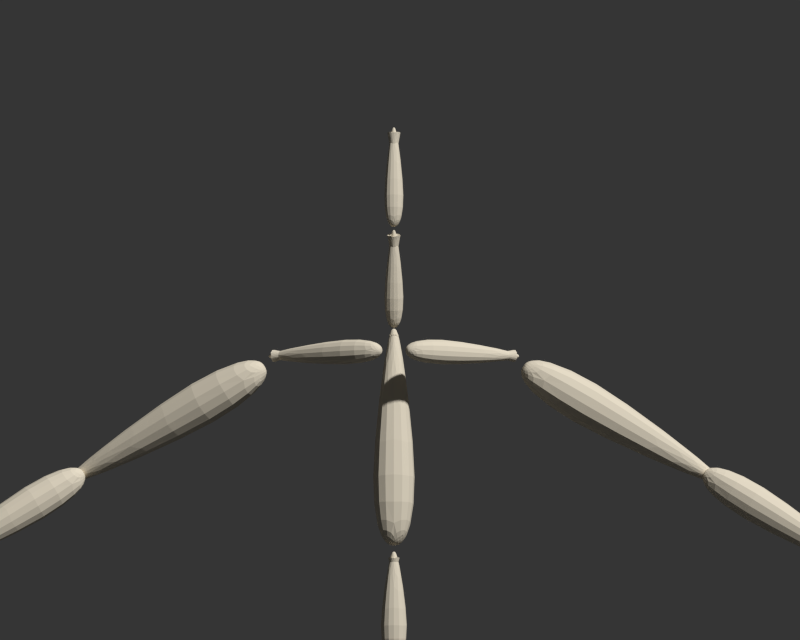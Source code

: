 # Source: ASL_Model.blend  (saved by Blender 2.70.0; exported with 4.5.12 LTS)
import bpy
from mathutils import Matrix  # noqa: F401  (used for matrix-valued properties, if any)

bpy.ops.wm.read_factory_settings(use_empty=True)
scene = bpy.context.scene
scene.name = 'bone+mesh'

# ---- collections
col_collection_1 = bpy.data.collections.new('Collection 1'); scene.collection.children.link(col_collection_1)
col_collection_2 = bpy.data.collections.new('Collection 2'); scene.collection.children.link(col_collection_2)
col_collection_2.hide_render = True
col_collection_2.hide_viewport = True
col_collection_11 = bpy.data.collections.new('Collection 11'); scene.collection.children.link(col_collection_11)
col_collection_11.hide_render = True
col_collection_11.hide_viewport = True

# ---- materials (node trees are filled in below, after node groups)
mat_mesh_white = bpy.data.materials.new('mesh-white')
mat_mesh_white.alpha_threshold = 0.0
mat_mesh_white.use_transparent_shadow = False
mat_mesh_white.diffuse_color = (0.8, 0.7234, 0.5801, 1.0)
mat_mesh_white.roughness = 0.5
mat_mesh_white.specular_intensity = 0.0
mat_mesh_white.line_color = (0.0, 0.0, 0.0, 1.0)
mat_wire = bpy.data.materials.new('wire')
mat_wire.alpha_threshold = 0.0
mat_wire.use_transparent_shadow = False
mat_wire.diffuse_color = (0.0, 0.0, 0.0, 1.0)
mat_wire.roughness = 0.5
mat_wire.line_color = (0.0, 0.0, 0.0, 1.0)

# ---- material node trees

# ---- world
world_world = bpy.data.worlds.new('World'); scene.world = world_world
world_world.color = (0.0356, 0.0356, 0.0356)
world_world.use_sun_shadow = False
world_world.sun_shadow_jitter_overblur = 0.0
world_world.cycles.sampling_method = 'MANUAL'
world_world.cycles.sample_map_resolution = 256
world_world.light_settings.ao_factor = 0.5

# ---- cameras
cam_camera = bpy.data.cameras.new('Camera')
cam_camera.type = 'ORTHO'
cam_camera.clip_end = 100.0
cam_camera.lens = 35.0
cam_camera.sensor_width = 32.0
cam_camera.sensor_height = 18.0
cam_camera.ortho_scale = 1.114
cam_camera.dof.focus_distance = 0.0
cam_camera.dof.aperture_fstop = 128.0

# ---- meshes
me_cube = bpy.data.meshes.new('Cube')
me_cube.from_pydata([(-0.009218, 0.04618, -0.03276), (-0.009218, 0.06422, -0.02897), (0.009218, 0.06422, -0.02897), (-0.005738, 0.01161, 0.1416), (-0.005738, 0.0172, 0.1429), (-0.03624, 0.01233, -0.004448), (-0.03624, 0.08324, 0.01051), (0.03624, 0.08324, 0.01051), (0.03624, 0.01233, -0.004448), (-0.02829, -0.01498, 0.1713), (0.004479, 0.002858, 0.2934), (-0.004479, 0.002858, 0.2934), (-0.007196, 0.01572, 0.1445), (0.004479, 0.007314, 0.2939), (-0.004479, -0.001598, 0.2929), (0.007196, 0.00855, 0.1439), (-0.007196, 0.0229, 0.1451), (-0.007196, 0.00855, 0.1439), (0.04531, -0.04198, 0.3639), (-0.04531, 0.04857, 0.3594), (-0.007175, 0.009546, 0.6059), (0.01153, 0.001781, 0.3025), (0.007175, 0.002371, 0.606), (-0.01153, 0.0133, 0.3019), (0.06206, -0.07483, 0.5416), (0.03406, -0.02879, 0.5416), (0.03408, -0.02878, 0.5955), (0.06208, -0.07482, 0.5955), (0.1739, 0.02061, 0.5685), (0.176, 0.01691, 0.5685), (0.1739, 0.02061, 0.5642), (0.1718, 0.02432, 0.5685), (0.1739, 0.02061, 0.5728), (0.01758, -0.06935, 0.5686), (0.02115, -0.07521, 0.5686), (0.01757, -0.06936, 0.5617), (0.01401, -0.0635, 0.5686), (0.01758, -0.06935, 0.5754), (0.176, 0.0169, 0.5642), (0.1718, 0.02432, 0.5642), (0.1718, 0.02432, 0.5728), (0.176, 0.01691, 0.5728), (0.02114, -0.07521, 0.5617), (0.01401, -0.0635, 0.5617), (0.01401, -0.0635, 0.5754), (0.02115, -0.07521, 0.5754), (0.2165, -0.009296, 0.4699), (0.2011, 0.08256, 0.495), (0.2508, 0.06852, 0.5765), (0.2661, -0.02334, 0.5513), (0.4536, 0.09334, 0.4002), (0.4546, 0.08601, 0.3983), (0.4496, 0.09445, 0.3938), (0.4525, 0.1007, 0.4021), (0.4575, 0.09223, 0.4067), (0.1803, 0.01417, 0.553), (0.1823, 0.002494, 0.5498), (0.174, 0.01596, 0.5426), (0.1784, 0.02585, 0.5562), (0.1866, 0.01239, 0.5633), (0.4507, 0.08712, 0.3919), (0.4486, 0.1018, 0.3956), (0.4565, 0.09956, 0.4085), (0.4585, 0.0849, 0.4048), (0.176, 0.00428, 0.5394), (0.172, 0.02764, 0.5458), (0.1847, 0.02407, 0.5665), (0.1886, 0.0007083, 0.5601), (0.4472, 0.04655, 0.3418), (0.4671, 0.1202, 0.3612), (0.5036, 0.0935, 0.4255), (0.4838, 0.01983, 0.4062), (0.6541, 0.04572, 0.2721), (0.6524, 0.03991, 0.2706), (0.6512, 0.04784, 0.267), (0.6558, 0.05153, 0.2735), (0.657, 0.04361, 0.2772), (0.4321, 0.07591, 0.4107), (0.4296, 0.06654, 0.4082), (0.4275, 0.07931, 0.4025), (0.4346, 0.08528, 0.4132), (0.4368, 0.07251, 0.4189), (0.6495, 0.04202, 0.2655), (0.6529, 0.05365, 0.2684), (0.6587, 0.04942, 0.2786), (0.6553, 0.03779, 0.2757), (0.425, 0.06994, 0.4), (0.43, 0.08868, 0.405), (0.4393, 0.08188, 0.4213), (0.4343, 0.06314, 0.4164), (-0.02071, -0.01182, 0.6283), (0.00328, -0.02376, 0.7408), (0.00328, -0.02062, 0.7417), (0.005268, 0.01082, 0.6065), (0.005268, 0.021, 0.6092), (-0.005268, 0.021, 0.6092), (0.02071, -0.005108, 0.7718), (-0.02071, -0.04653, 0.7731), (0.005268, -0.026, 0.7454), (0.00328, -0.02833, 0.8842), (-0.00328, -0.02833, 0.8842), (0.005268, -0.03127, 0.7456), (-0.005268, -0.02074, 0.7453), (0.7481, 0.0201, 0.1951), (0.7511, 0.03665, 0.1958), (0.7656, 0.03371, 0.2036), (0.7627, 0.01716, 0.203), (0.7778, 0.02357, 0.1593), (0.7775, 0.02227, 0.1593), (0.7766, 0.02381, 0.1587), (0.7781, 0.02488, 0.1593), (0.779, 0.02334, 0.1599), (0.7518, 0.02772, 0.2091), (0.7514, 0.02561, 0.209), (0.7499, 0.02809, 0.2081), (0.7522, 0.02982, 0.2092), (0.7536, 0.02734, 0.2101), (0.7764, 0.0225, 0.1586), (0.7769, 0.02511, 0.1587), (0.7792, 0.02465, 0.1599), (0.7787, 0.02203, 0.1599), (0.7495, 0.02598, 0.208), (0.7503, 0.03019, 0.2082), (0.754, 0.02945, 0.2102), (0.7533, 0.02524, 0.21), (0.7735, 0.01856, 0.1584), (0.7752, 0.02867, 0.1587), (0.7851, 0.02696, 0.1608), (0.7834, 0.01685, 0.1605), (0.7848, 0.02188, 0.1325), (0.7846, 0.02108, 0.1325), (0.784, 0.02201, 0.1324), (0.7849, 0.02268, 0.1325), (0.7855, 0.02174, 0.1327), (0.778, 0.02297, 0.1662), (0.7778, 0.02169, 0.1661), (0.7767, 0.02319, 0.1659), (0.7782, 0.02426, 0.1662), (0.7792, 0.02275, 0.1664), (0.7838, 0.02121, 0.1324), (0.7841, 0.02281, 0.1324), (0.7857, 0.02254, 0.1327), (0.7854, 0.02094, 0.1327), (0.7765, 0.0219, 0.1659), (0.7769, 0.02448, 0.1659), (0.7794, 0.02404, 0.1665), (0.779, 0.02147, 0.1664), (0.7815, 0.01903, 0.1298), (0.7828, 0.02612, 0.13), (0.7898, 0.02487, 0.1311), (0.7885, 0.01778, 0.131), (0.7887, 0.02129, 0.1113), (0.7886, 0.02073, 0.1113), (0.7881, 0.02139, 0.1112), (0.7888, 0.02186, 0.1113), (0.7893, 0.0212, 0.1114), (0.7849, 0.02211, 0.1351), (0.7848, 0.02121, 0.1351), (0.784, 0.02227, 0.135), (0.7851, 0.02301, 0.1351), (0.7858, 0.02195, 0.1353), (0.788, 0.02083, 0.1112), (0.7882, 0.02195, 0.1112), (0.7894, 0.02176, 0.1114), (0.7892, 0.02064, 0.1114), (0.7839, 0.02136, 0.1349), (0.7842, 0.02317, 0.135), (0.786, 0.02285, 0.1353), (0.7857, 0.02105, 0.1352), (0.7451, 0.0006439, 0.1941), (0.7485, 0.01403, 0.1954), (0.7599, 0.01046, 0.2024), (0.7565, -0.002924, 0.2012), (0.7715, 0.002769, 0.1662), (0.7712, 0.001711, 0.1661), (0.7706, 0.003051, 0.1656), (0.7718, 0.003826, 0.1663), (0.7724, 0.002486, 0.1667), (0.7479, 0.006228, 0.206), (0.7475, 0.004525, 0.2059), (0.7464, 0.006682, 0.2051), (0.7483, 0.007931, 0.2062), (0.7493, 0.005774, 0.2069), (0.7703, 0.001994, 0.1656), (0.7709, 0.004109, 0.1657), (0.7727, 0.003544, 0.1668), (0.7721, 0.001429, 0.1667), (0.746, 0.004979, 0.205), (0.7469, 0.008385, 0.2053), (0.7498, 0.007477, 0.2071), (0.7489, 0.004072, 0.2068), (0.7697, -0.002056, 0.163), (0.7717, 0.005484, 0.1637), (0.7786, 0.003385, 0.1668), (0.7765, -0.004154, 0.1661), (0.7826, -0.0004587, 0.1456), (0.7824, -0.001055, 0.1456), (0.782, -0.0002926, 0.1454), (0.7827, 0.0001372, 0.1456), (0.7831, -0.0006249, 0.1459), (0.7721, 0.000937, 0.1696), (0.7718, -2.199e-05, 0.1695), (0.7712, 0.001204, 0.1692), (0.7723, 0.001896, 0.1697), (0.7729, 0.0006701, 0.17), (0.7819, -0.0008885, 0.1453), (0.7822, 0.0003034, 0.1454), (0.7833, -2.892e-05, 0.1459), (0.783, -0.001221, 0.1458), (0.7709, 0.0002449, 0.1691), (0.7715, 0.002163, 0.1693), (0.7732, 0.001629, 0.1701), (0.7727, -0.0002889, 0.1699), (0.7798, -0.002739, 0.14), (0.7816, 0.004192, 0.1408), (0.7882, 0.002263, 0.1429), (0.7864, -0.004668, 0.1421), (0.7899, -0.0001823, 0.123), (0.7897, -0.0007311, 0.1229), (0.7894, -2.962e-05, 0.1228), (0.79, 0.0003665, 0.123), (0.7904, -0.0003351, 0.1231), (0.7826, -0.0002518, 0.1459), (0.7824, -0.001133, 0.1458), (0.7817, -6.471e-06, 0.1457), (0.7828, 0.0006298, 0.146), (0.7834, -0.0004971, 0.1462), (0.7892, -0.0005784, 0.1228), (0.7895, 0.0005192, 0.1229), (0.7905, 0.0002138, 0.1232), (0.7903, -0.0008839, 0.1231), (0.7815, -0.000888, 0.1456), (0.782, 0.0008751, 0.1458), (0.7836, 0.0003845, 0.1463), (0.7832, -0.001379, 0.1461), (0.7462, 0.04542, 0.2002), (0.7496, 0.06082, 0.2016), (0.7637, 0.0571, 0.2078), (0.7603, 0.0417, 0.2064), (0.7719, 0.04994, 0.1648), (0.7716, 0.04872, 0.1647), (0.7708, 0.05023, 0.1643), (0.7722, 0.05115, 0.1649), (0.773, 0.04964, 0.1653), (0.7508, 0.05158, 0.2135), (0.7504, 0.04962, 0.2133), (0.7491, 0.05205, 0.2127), (0.7513, 0.05354, 0.2137), (0.7526, 0.05111, 0.2143), (0.7705, 0.04901, 0.1642), (0.771, 0.05145, 0.1644), (0.7733, 0.05086, 0.1654), (0.7727, 0.04842, 0.1652), (0.7486, 0.0501, 0.2125), (0.7495, 0.05401, 0.2129), (0.7531, 0.05307, 0.2145), (0.7522, 0.04915, 0.2141), (0.7647, 0.04628, 0.1608), (0.7674, 0.05717, 0.1611), (0.7778, 0.05452, 0.1644), (0.7751, 0.04362, 0.1641), (0.7799, 0.04838, 0.1337), (0.7796, 0.04752, 0.1337), (0.779, 0.04859, 0.1334), (0.7801, 0.04924, 0.1337), (0.7807, 0.04817, 0.134), (0.7691, 0.05089, 0.1696), (0.7688, 0.0495, 0.1696), (0.7678, 0.05123, 0.1692), (0.7695, 0.05227, 0.1697), (0.7705, 0.05055, 0.17), (0.7788, 0.04773, 0.1334), (0.7793, 0.04945, 0.1334), (0.7809, 0.04903, 0.134), (0.7805, 0.04731, 0.134), (0.7675, 0.04984, 0.1692), (0.7681, 0.05261, 0.1692), (0.7708, 0.05193, 0.1701), (0.7701, 0.04916, 0.17), (0.7744, 0.0466, 0.1352), (0.776, 0.05411, 0.1355), (0.7835, 0.05249, 0.1348), (0.7819, 0.04499, 0.1345), (0.7772, 0.0502, 0.1143), (0.7771, 0.0496, 0.1143), (0.7766, 0.05033, 0.1144), (0.7773, 0.05079, 0.1144), (0.7778, 0.05007, 0.1143), (0.7794, 0.04939, 0.14), (0.7792, 0.04844, 0.1399), (0.7784, 0.0496, 0.1401), (0.7796, 0.05035, 0.14), (0.7803, 0.04919, 0.1399), (0.7765, 0.04973, 0.1144), (0.7767, 0.05092, 0.1144), (0.7779, 0.05067, 0.1143), (0.7777, 0.04948, 0.1143), (0.7782, 0.04864, 0.14), (0.7786, 0.05055, 0.1401), (0.7805, 0.05014, 0.1399), (0.7801, 0.04823, 0.1399), (0.7581, 0.07421, 0.1504), (0.7596, 0.08092, 0.1507), (0.7662, 0.07947, 0.15), (0.7648, 0.07277, 0.1498), (0.7606, 0.07742, 0.1318), (0.7605, 0.07689, 0.1318), (0.7601, 0.07754, 0.1318), (0.7607, 0.07795, 0.1318), (0.7611, 0.07731, 0.1317), (0.7625, 0.0767, 0.1547), (0.7624, 0.07585, 0.1547), (0.7617, 0.07689, 0.1548), (0.7627, 0.07755, 0.1547), (0.7634, 0.07652, 0.1546), (0.7599, 0.07701, 0.1318), (0.7602, 0.07807, 0.1318), (0.7612, 0.07784, 0.1317), (0.761, 0.07678, 0.1317), (0.7615, 0.07603, 0.1547), (0.7619, 0.07774, 0.1548), (0.7636, 0.07737, 0.1546), (0.7632, 0.07567, 0.1546), (0.7553, 0.07427, 0.1711), (0.7569, 0.08093, 0.1715), (0.7636, 0.07928, 0.1723), (0.7619, 0.07262, 0.1718), (0.7616, 0.07705, 0.1533), (0.7615, 0.07652, 0.1533), (0.7611, 0.07718, 0.1532), (0.7617, 0.07758, 0.1533), (0.7621, 0.07692, 0.1534), (0.7589, 0.07671, 0.1761), (0.7587, 0.07586, 0.1761), (0.7581, 0.07692, 0.176), (0.7591, 0.07756, 0.1762), (0.7598, 0.0765, 0.1762), (0.7609, 0.07665, 0.1532), (0.7612, 0.07771, 0.1533), (0.7622, 0.07745, 0.1534), (0.762, 0.07639, 0.1533), (0.7579, 0.07607, 0.176), (0.7583, 0.07777, 0.1761), (0.76, 0.07735, 0.1763), (0.7596, 0.07565, 0.1762), (0.7502, 0.07351, 0.1957), (0.7523, 0.08159, 0.1966), (0.7601, 0.07938, 0.1985), (0.7581, 0.0713, 0.1977), (0.7608, 0.07684, 0.1752), (0.7607, 0.0762, 0.1752), (0.7602, 0.07701, 0.1751), (0.761, 0.07748, 0.1753), (0.7615, 0.07666, 0.1754), (0.7538, 0.07635, 0.2024), (0.7535, 0.07532, 0.2023), (0.7528, 0.07663, 0.2021), (0.7541, 0.07738, 0.2025), (0.7548, 0.07607, 0.2027), (0.7601, 0.07637, 0.175), (0.7604, 0.07765, 0.1751), (0.7616, 0.0773, 0.1754), (0.7613, 0.07602, 0.1753), (0.7525, 0.0756, 0.202), (0.7531, 0.07766, 0.2023), (0.7551, 0.0771, 0.2028), (0.7545, 0.07504, 0.2025), (0.6638, 0.01426, 0.2247), (0.6705, 0.02432, 0.2221), (0.6796, 0.0201, 0.2293), (0.6729, 0.01004, 0.2318), (0.6846, 0.0009921, 0.2009), (0.684, 0.0002093, 0.2012), (0.6838, 0.001326, 0.2004), (0.6851, 0.001775, 0.2007), (0.6853, 0.000658, 0.2015), (0.6686, 0.02111, 0.2333), (0.6678, 0.01983, 0.2336), (0.6674, 0.02164, 0.2324), (0.6694, 0.02239, 0.233), (0.6698, 0.02057, 0.2342), (0.6833, 0.0005435, 0.2006), (0.6844, 0.002109, 0.2001), (0.6858, 0.001441, 0.2013), (0.6847, -0.0001247, 0.2017), (0.6666, 0.02036, 0.2327), (0.6683, 0.02292, 0.2321), (0.6706, 0.02185, 0.2339), (0.6689, 0.01929, 0.2345), (0.6802, -0.000721, 0.1932), (0.686, 0.01007, 0.1948), (0.694, 0.004648, 0.2025), (0.6882, -0.006147, 0.2009), (0.7066, -0.00552, 0.172), (0.7061, -0.006368, 0.1719), (0.706, -0.00509, 0.1714), (0.7071, -0.004672, 0.1721), (0.7072, -0.005949, 0.1726), (0.6824, 0.003776, 0.2041), (0.6816, 0.002403, 0.2039), (0.6813, 0.004466, 0.2031), (0.6831, 0.00515, 0.2043), (0.6834, 0.003086, 0.2051), (0.7055, -0.005938, 0.1713), (0.7064, -0.004242, 0.1715), (0.7077, -0.005101, 0.1727), (0.7068, -0.006798, 0.1725), (0.6806, 0.003093, 0.2029), (0.6821, 0.00584, 0.2034), (0.6841, 0.00446, 0.2053), (0.6827, 0.001713, 0.2049), (0.7045, -0.006902, 0.1675), (0.708, -0.0003062, 0.1688), (0.7125, -0.003635, 0.1739), (0.709, -0.01023, 0.1727), (0.7218, -0.01012, 0.1561), (0.7216, -0.01064, 0.156), (0.7215, -0.009855, 0.1557), (0.7221, -0.0096, 0.1562), (0.7222, -0.01038, 0.1565), (0.7053, -0.004093, 0.1743), (0.7048, -0.004932, 0.1741), (0.7047, -0.00367, 0.1736), (0.7057, -0.003254, 0.1744), (0.7059, -0.004516, 0.1749), (0.7212, -0.01037, 0.1556), (0.7218, -0.009337, 0.1558), (0.7225, -0.009864, 0.1566), (0.7219, -0.0109, 0.1564), (0.7043, -0.004509, 0.1735), (0.7052, -0.00283, 0.1738), (0.7063, -0.003677, 0.1751), (0.7054, -0.005355, 0.1748), (0.009218, 0.04618, -0.03276), (0.005738, 0.01161, 0.1416), (0.005738, 0.02279, 0.1442), (-0.005738, 0.02279, 0.1442), (0.009218, 0.0552, -0.03086), (0.0, 0.06422, -0.02897), (-0.009218, 0.0552, -0.03086), (0.0, 0.04618, -0.03276), (0.0, 0.0552, -0.03086), (0.005738, 0.0172, 0.1429), (0.0, 0.02279, 0.1442), (0.0, 0.01161, 0.1416), (0.0, 0.0172, 0.1429), (-0.02829, 0.04141, 0.1758), (0.02829, 0.04141, 0.1758), (0.02829, -0.01498, 0.1713), (0.0, 0.002858, 0.2934), (0.0, -0.001598, 0.2929), (0.0, 0.007314, 0.2939), (0.0, 0.01572, 0.1445), (0.0, 0.00855, 0.1439), (0.0, 0.0229, 0.1451), (0.007196, 0.01572, 0.1445), (-0.004479, 0.007314, 0.2939), (0.004479, -0.001598, 0.2929), (0.007196, 0.0229, 0.1451), (-0.04531, -0.04198, 0.3639), (0.04531, 0.04857, 0.3594), (0.0, 0.009546, 0.6059), (0.0, 0.002371, 0.606), (0.0, 0.01672, 0.6057), (0.007175, 0.009546, 0.6059), (0.0, 0.001781, 0.3025), (0.0, -0.009736, 0.3031), (-0.01153, 0.001781, 0.3025), (0.0, 0.0133, 0.3019), (-0.007175, 0.002371, 0.606), (-0.007175, 0.01672, 0.6057), (0.007175, 0.01672, 0.6057), (-0.01153, -0.009736, 0.3031), (0.01153, 0.0133, 0.3019), (0.01153, -0.009736, 0.3031), (-0.06206, -0.07483, 0.5416), (-0.03406, -0.02879, 0.5416), (-0.03408, -0.02878, 0.5955), (-0.06208, -0.07482, 0.5955), (-0.1739, 0.02061, 0.5685), (-0.176, 0.01691, 0.5685), (-0.1739, 0.02061, 0.5642), (-0.1718, 0.02432, 0.5685), (-0.1739, 0.02061, 0.5728), (-0.01758, -0.06935, 0.5686), (-0.02115, -0.07521, 0.5686), (-0.01757, -0.06936, 0.5617), (-0.01401, -0.0635, 0.5686), (-0.01758, -0.06935, 0.5754), (-0.176, 0.0169, 0.5642), (-0.1718, 0.02432, 0.5642), (-0.1718, 0.02432, 0.5728), (-0.176, 0.01691, 0.5728), (-0.02114, -0.07521, 0.5617), (-0.01401, -0.0635, 0.5617), (-0.01401, -0.0635, 0.5754), (-0.02115, -0.07521, 0.5754), (-0.2165, -0.009296, 0.4699), (-0.2011, 0.08256, 0.495), (-0.2508, 0.06852, 0.5765), (-0.2661, -0.02334, 0.5513), (-0.4536, 0.09334, 0.4002), (-0.4546, 0.08601, 0.3983), (-0.4496, 0.09445, 0.3938), (-0.4525, 0.1007, 0.4021), (-0.4575, 0.09223, 0.4067), (-0.1803, 0.01417, 0.553), (-0.1823, 0.002494, 0.5498), (-0.174, 0.01596, 0.5426), (-0.1784, 0.02585, 0.5562), (-0.1866, 0.01239, 0.5633), (-0.4507, 0.08712, 0.3919), (-0.4486, 0.1018, 0.3956), (-0.4565, 0.09956, 0.4085), (-0.4585, 0.0849, 0.4048), (-0.176, 0.00428, 0.5394), (-0.172, 0.02764, 0.5458), (-0.1847, 0.02407, 0.5665), (-0.1886, 0.0007083, 0.5601), (-0.4472, 0.04655, 0.3418), (-0.4671, 0.1202, 0.3612), (-0.5036, 0.0935, 0.4255), (-0.4838, 0.01983, 0.4062), (-0.6541, 0.04572, 0.2721), (-0.6524, 0.03991, 0.2706), (-0.6512, 0.04784, 0.267), (-0.6558, 0.05153, 0.2735), (-0.657, 0.04361, 0.2772), (-0.4321, 0.07591, 0.4107), (-0.4296, 0.06654, 0.4082), (-0.4275, 0.07931, 0.4025), (-0.4346, 0.08528, 0.4132), (-0.4368, 0.07251, 0.4189), (-0.6495, 0.04202, 0.2655), (-0.6529, 0.05365, 0.2684), (-0.6587, 0.04942, 0.2786), (-0.6553, 0.03779, 0.2757), (-0.425, 0.06994, 0.4), (-0.43, 0.08868, 0.405), (-0.4393, 0.08188, 0.4213), (-0.4343, 0.06314, 0.4164), (-0.02071, 0.02817, 0.6392), (0.02071, 0.02817, 0.6392), (0.02071, -0.01182, 0.6283), (0.0, -0.02376, 0.7408), (0.0, -0.0269, 0.7398), (-0.00328, -0.02376, 0.7408), (0.0, -0.02062, 0.7417), (0.0, 0.01591, 0.6079), (0.0, 0.01082, 0.6065), (-0.005268, 0.01591, 0.6079), (0.0, 0.021, 0.6092), (0.005268, 0.01591, 0.6079), (-0.00328, -0.0269, 0.7398), (-0.00328, -0.02062, 0.7417), (0.00328, -0.0269, 0.7398), (-0.005268, 0.01082, 0.6065), (-0.02071, -0.005108, 0.7718), (0.02071, -0.04653, 0.7731), (0.0, -0.02505, 0.8841), (0.0, -0.02833, 0.8842), (-0.00328, -0.02505, 0.8841), (0.0, -0.02177, 0.8841), (0.00328, -0.02505, 0.8841), (0.0, -0.026, 0.7454), (0.0, -0.03127, 0.7456), (-0.005268, -0.026, 0.7454), (0.0, -0.02074, 0.7453), (-0.00328, -0.02177, 0.8841), (0.00328, -0.02177, 0.8841), (-0.005268, -0.03127, 0.7456), (0.005268, -0.02074, 0.7453), (-0.7481, 0.0201, 0.1951), (-0.7511, 0.03665, 0.1958), (-0.7656, 0.03371, 0.2036), (-0.7627, 0.01716, 0.203), (-0.7778, 0.02357, 0.1593), (-0.7775, 0.02227, 0.1593), (-0.7766, 0.02381, 0.1587), (-0.7781, 0.02488, 0.1593), (-0.779, 0.02334, 0.1599), (-0.7518, 0.02772, 0.2091), (-0.7514, 0.02561, 0.209), (-0.7499, 0.02809, 0.2081), (-0.7522, 0.02982, 0.2092), (-0.7536, 0.02734, 0.2101), (-0.7764, 0.0225, 0.1586), (-0.7769, 0.02511, 0.1587), (-0.7792, 0.02465, 0.1599), (-0.7787, 0.02203, 0.1599), (-0.7495, 0.02598, 0.208), (-0.7503, 0.03019, 0.2082), (-0.754, 0.02945, 0.2102), (-0.7533, 0.02524, 0.21), (-0.7735, 0.01856, 0.1584), (-0.7752, 0.02867, 0.1587), (-0.7851, 0.02696, 0.1608), (-0.7834, 0.01685, 0.1605), (-0.7848, 0.02188, 0.1325), (-0.7846, 0.02108, 0.1325), (-0.784, 0.02201, 0.1324), (-0.7849, 0.02268, 0.1325), (-0.7855, 0.02174, 0.1327), (-0.778, 0.02297, 0.1662), (-0.7778, 0.02169, 0.1661), (-0.7767, 0.02319, 0.1659), (-0.7782, 0.02426, 0.1662), (-0.7792, 0.02275, 0.1664), (-0.7838, 0.02121, 0.1324), (-0.7841, 0.02281, 0.1324), (-0.7857, 0.02254, 0.1327), (-0.7854, 0.02094, 0.1327), (-0.7765, 0.0219, 0.1659), (-0.7769, 0.02448, 0.1659), (-0.7794, 0.02404, 0.1665), (-0.779, 0.02147, 0.1664), (-0.7815, 0.01903, 0.1298), (-0.7828, 0.02612, 0.13), (-0.7898, 0.02487, 0.1311), (-0.7885, 0.01778, 0.131), (-0.7887, 0.02129, 0.1113), (-0.7886, 0.02073, 0.1113), (-0.7881, 0.02139, 0.1112), (-0.7888, 0.02186, 0.1113), (-0.7893, 0.0212, 0.1114), (-0.7849, 0.02211, 0.1351), (-0.7848, 0.02121, 0.1351), (-0.784, 0.02227, 0.135), (-0.7851, 0.02301, 0.1351), (-0.7858, 0.02195, 0.1353), (-0.788, 0.02083, 0.1112), (-0.7882, 0.02195, 0.1112), (-0.7894, 0.02176, 0.1114), (-0.7892, 0.02064, 0.1114), (-0.7839, 0.02136, 0.1349), (-0.7842, 0.02317, 0.135), (-0.786, 0.02285, 0.1353), (-0.7857, 0.02105, 0.1352), (-0.755, 0.01715, 0.2081), (-0.7585, 0.03692, 0.2093), (-0.7451, 0.0006439, 0.1941), (-0.7485, 0.01403, 0.1954), (-0.7599, 0.01046, 0.2024), (-0.7565, -0.002924, 0.2012), (-0.7715, 0.002769, 0.1662), (-0.7712, 0.001711, 0.1661), (-0.7706, 0.003051, 0.1656), (-0.7718, 0.003826, 0.1663), (-0.7724, 0.002486, 0.1667), (-0.7479, 0.006228, 0.206), (-0.7475, 0.004525, 0.2059), (-0.7464, 0.006682, 0.2051), (-0.7483, 0.007931, 0.2062), (-0.7493, 0.005774, 0.2069), (-0.7703, 0.001994, 0.1656), (-0.7709, 0.004109, 0.1657), (-0.7727, 0.003544, 0.1668), (-0.7721, 0.001429, 0.1667), (-0.746, 0.004979, 0.205), (-0.7469, 0.008385, 0.2053), (-0.7498, 0.007477, 0.2071), (-0.7489, 0.004072, 0.2068), (-0.7697, -0.002056, 0.163), (-0.7717, 0.005484, 0.1637), (-0.7786, 0.003385, 0.1668), (-0.7765, -0.004154, 0.1661), (-0.7826, -0.0004587, 0.1456), (-0.7824, -0.001055, 0.1456), (-0.782, -0.0002926, 0.1454), (-0.7827, 0.0001372, 0.1456), (-0.7831, -0.0006249, 0.1459), (-0.7721, 0.000937, 0.1696), (-0.7718, -2.199e-05, 0.1695), (-0.7712, 0.001204, 0.1692), (-0.7723, 0.001896, 0.1697), (-0.7729, 0.0006701, 0.17), (-0.7819, -0.0008885, 0.1453), (-0.7822, 0.0003034, 0.1454), (-0.7833, -2.892e-05, 0.1459), (-0.783, -0.001221, 0.1458), (-0.7709, 0.0002449, 0.1691), (-0.7715, 0.002163, 0.1693), (-0.7732, 0.001629, 0.1701), (-0.7727, -0.0002889, 0.1699), (-0.7798, -0.002739, 0.14), (-0.7816, 0.004192, 0.1408), (-0.7882, 0.002263, 0.1429), (-0.7864, -0.004668, 0.1421), (-0.7899, -0.0001823, 0.123), (-0.7897, -0.0007311, 0.1229), (-0.7894, -2.962e-05, 0.1228), (-0.79, 0.0003665, 0.123), (-0.7904, -0.0003351, 0.1231), (-0.7826, -0.0002518, 0.1459), (-0.7824, -0.001133, 0.1458), (-0.7817, -6.471e-06, 0.1457), (-0.7828, 0.0006298, 0.146), (-0.7834, -0.0004971, 0.1462), (-0.7892, -0.0005784, 0.1228), (-0.7895, 0.0005192, 0.1229), (-0.7905, 0.0002138, 0.1232), (-0.7903, -0.0008839, 0.1231), (-0.7815, -0.000888, 0.1456), (-0.782, 0.0008751, 0.1458), (-0.7836, 0.0003845, 0.1463), (-0.7832, -0.001379, 0.1461), (-0.758, 0.06708, 0.2157), (-0.7531, 0.05084, 0.1996), (-0.7513, 0.03467, 0.2009), (-0.7489, 0.021, 0.2006), (-0.7426, 0.02246, 0.2197), (-0.7451, 0.03604, 0.22), (-0.7458, 0.06464, 0.2257), (-0.7388, 0.04691, 0.2084), (-0.7365, 0.03357, 0.2099), (-0.7351, 0.02557, 0.2108), (-0.7104, 0.02088, 0.2509), (-0.7134, 0.03754, 0.2514), (-0.7184, 0.0653, 0.2522), (-0.7057, 0.05087, 0.2371), (-0.7029, 0.03451, 0.2389), (-0.7012, 0.02469, 0.24), (-0.6918, 0.02616, 0.2522), (-0.6944, 0.04193, 0.253), (-0.6988, 0.0682, 0.2545), (-0.6899, 0.05484, 0.2413), (-0.6873, 0.03933, 0.2422), (-0.6857, 0.03014, 0.2433), (-0.7462, 0.04542, 0.2002), (-0.7496, 0.06082, 0.2016), (-0.7637, 0.0571, 0.2078), (-0.7603, 0.0417, 0.2064), (-0.7719, 0.04994, 0.1648), (-0.7716, 0.04872, 0.1647), (-0.7708, 0.05023, 0.1643), (-0.7722, 0.05115, 0.1649), (-0.773, 0.04964, 0.1653), (-0.7508, 0.05158, 0.2135), (-0.7504, 0.04962, 0.2133), (-0.7491, 0.05205, 0.2127), (-0.7513, 0.05354, 0.2137), (-0.7526, 0.05111, 0.2143), (-0.7705, 0.04901, 0.1642), (-0.771, 0.05145, 0.1644), (-0.7733, 0.05086, 0.1654), (-0.7727, 0.04842, 0.1652), (-0.7486, 0.0501, 0.2125), (-0.7495, 0.05401, 0.2129), (-0.7531, 0.05307, 0.2145), (-0.7522, 0.04915, 0.2141), (-0.7647, 0.04628, 0.1608), (-0.7674, 0.05717, 0.1611), (-0.7778, 0.05452, 0.1644), (-0.7751, 0.04362, 0.1641), (-0.7799, 0.04838, 0.1337), (-0.7796, 0.04752, 0.1337), (-0.779, 0.04859, 0.1334), (-0.7801, 0.04924, 0.1337), (-0.7807, 0.04817, 0.134), (-0.7691, 0.05089, 0.1696), (-0.7688, 0.0495, 0.1696), (-0.7678, 0.05123, 0.1692), (-0.7695, 0.05227, 0.1697), (-0.7705, 0.05055, 0.17), (-0.7788, 0.04773, 0.1334), (-0.7793, 0.04945, 0.1334), (-0.7809, 0.04903, 0.134), (-0.7805, 0.04731, 0.134), (-0.7675, 0.04984, 0.1692), (-0.7681, 0.05261, 0.1692), (-0.7708, 0.05193, 0.1701), (-0.7701, 0.04916, 0.17), (-0.7744, 0.0466, 0.1352), (-0.776, 0.05411, 0.1355), (-0.7835, 0.05249, 0.1348), (-0.7819, 0.04499, 0.1345), (-0.7772, 0.0502, 0.1143), (-0.7771, 0.0496, 0.1143), (-0.7766, 0.05033, 0.1144), (-0.7773, 0.05079, 0.1144), (-0.7778, 0.05007, 0.1143), (-0.7794, 0.04939, 0.14), (-0.7792, 0.04844, 0.1399), (-0.7784, 0.0496, 0.1401), (-0.7796, 0.05035, 0.14), (-0.7803, 0.04919, 0.1399), (-0.7765, 0.04973, 0.1144), (-0.7767, 0.05092, 0.1144), (-0.7779, 0.05067, 0.1143), (-0.7777, 0.04948, 0.1143), (-0.7782, 0.04864, 0.14), (-0.7786, 0.05055, 0.1401), (-0.7805, 0.05014, 0.1399), (-0.7801, 0.04823, 0.1399), (-0.7581, 0.07421, 0.1504), (-0.7596, 0.08092, 0.1507), (-0.7662, 0.07947, 0.15), (-0.7648, 0.07277, 0.1498), (-0.7606, 0.07742, 0.1318), (-0.7605, 0.07689, 0.1318), (-0.7601, 0.07754, 0.1318), (-0.7607, 0.07795, 0.1318), (-0.7611, 0.07731, 0.1317), (-0.7625, 0.0767, 0.1547), (-0.7624, 0.07585, 0.1547), (-0.7617, 0.07689, 0.1548), (-0.7627, 0.07755, 0.1547), (-0.7634, 0.07652, 0.1546), (-0.7599, 0.07701, 0.1318), (-0.7602, 0.07807, 0.1318), (-0.7612, 0.07784, 0.1317), (-0.761, 0.07678, 0.1317), (-0.7615, 0.07603, 0.1547), (-0.7619, 0.07774, 0.1548), (-0.7636, 0.07737, 0.1546), (-0.7632, 0.07567, 0.1546), (-0.7553, 0.07427, 0.1711), (-0.7569, 0.08093, 0.1715), (-0.7636, 0.07928, 0.1723), (-0.7619, 0.07262, 0.1718), (-0.7616, 0.07705, 0.1533), (-0.7615, 0.07652, 0.1533), (-0.7611, 0.07718, 0.1532), (-0.7617, 0.07758, 0.1533), (-0.7621, 0.07692, 0.1534), (-0.7589, 0.07671, 0.1761), (-0.7587, 0.07586, 0.1761), (-0.7581, 0.07692, 0.176), (-0.7591, 0.07756, 0.1762), (-0.7598, 0.0765, 0.1762), (-0.7609, 0.07665, 0.1532), (-0.7612, 0.07771, 0.1533), (-0.7622, 0.07745, 0.1534), (-0.762, 0.07639, 0.1533), (-0.7579, 0.07607, 0.176), (-0.7583, 0.07777, 0.1761), (-0.76, 0.07735, 0.1763), (-0.7596, 0.07565, 0.1762), (-0.7502, 0.07351, 0.1957), (-0.7523, 0.08159, 0.1966), (-0.7601, 0.07938, 0.1985), (-0.7581, 0.0713, 0.1977), (-0.7608, 0.07684, 0.1752), (-0.7607, 0.0762, 0.1752), (-0.7602, 0.07701, 0.1751), (-0.761, 0.07748, 0.1753), (-0.7615, 0.07666, 0.1754), (-0.7538, 0.07635, 0.2024), (-0.7535, 0.07532, 0.2023), (-0.7528, 0.07663, 0.2021), (-0.7541, 0.07738, 0.2025), (-0.7548, 0.07607, 0.2027), (-0.7601, 0.07637, 0.175), (-0.7604, 0.07765, 0.1751), (-0.7616, 0.0773, 0.1754), (-0.7613, 0.07602, 0.1753), (-0.7525, 0.0756, 0.202), (-0.7531, 0.07766, 0.2023), (-0.7551, 0.0771, 0.2028), (-0.7545, 0.07504, 0.2025), (-0.6638, 0.01426, 0.2247), (-0.6705, 0.02432, 0.2221), (-0.6796, 0.0201, 0.2293), (-0.6729, 0.01004, 0.2318), (-0.6846, 0.0009921, 0.2009), (-0.684, 0.0002093, 0.2012), (-0.6838, 0.001326, 0.2004), (-0.6851, 0.001775, 0.2007), (-0.6853, 0.000658, 0.2015), (-0.6686, 0.02111, 0.2333), (-0.6678, 0.01983, 0.2336), (-0.6674, 0.02164, 0.2324), (-0.6694, 0.02239, 0.233), (-0.6698, 0.02057, 0.2342), (-0.6833, 0.0005435, 0.2006), (-0.6844, 0.002109, 0.2001), (-0.6858, 0.001441, 0.2013), (-0.6847, -0.0001247, 0.2017), (-0.6666, 0.02036, 0.2327), (-0.6683, 0.02292, 0.2321), (-0.6706, 0.02185, 0.2339), (-0.6689, 0.01929, 0.2345), (-0.6802, -0.000721, 0.1932), (-0.686, 0.01007, 0.1948), (-0.694, 0.004648, 0.2025), (-0.6882, -0.006147, 0.2009), (-0.7066, -0.00552, 0.172), (-0.7061, -0.006368, 0.1719), (-0.706, -0.00509, 0.1714), (-0.7071, -0.004672, 0.1721), (-0.7072, -0.005949, 0.1726), (-0.6824, 0.003776, 0.2041), (-0.6816, 0.002403, 0.2039), (-0.6813, 0.004466, 0.2031), (-0.6831, 0.00515, 0.2043), (-0.6834, 0.003086, 0.2051), (-0.7055, -0.005938, 0.1713), (-0.7064, -0.004242, 0.1715), (-0.7077, -0.005101, 0.1727), (-0.7068, -0.006798, 0.1725), (-0.6806, 0.003093, 0.2029), (-0.6821, 0.00584, 0.2034), (-0.6841, 0.00446, 0.2053), (-0.6827, 0.001713, 0.2049), (-0.7045, -0.006902, 0.1675), (-0.708, -0.0003062, 0.1688), (-0.7125, -0.003635, 0.1739), (-0.709, -0.01023, 0.1727), (-0.7218, -0.01012, 0.1561), (-0.7216, -0.01064, 0.156), (-0.7215, -0.009855, 0.1557), (-0.7221, -0.0096, 0.1562), (-0.7222, -0.01038, 0.1565), (-0.7053, -0.004093, 0.1743), (-0.7048, -0.004932, 0.1741), (-0.7047, -0.00367, 0.1736), (-0.7057, -0.003254, 0.1744), (-0.7059, -0.004516, 0.1749), (-0.7212, -0.01037, 0.1556), (-0.7218, -0.009337, 0.1558), (-0.7225, -0.009864, 0.1566), (-0.7219, -0.0109, 0.1564), (-0.7043, -0.004509, 0.1735), (-0.7052, -0.00283, 0.1738), (-0.7063, -0.003677, 0.1751), (-0.7054, -0.005355, 0.1748), (-0.69, 0.06999, 0.2405), (-0.6898, 0.07601, 0.2402), (-0.6941, 0.07928, 0.2475), (-0.6914, 0.08219, 0.2439), (-0.6884, 0.02763, 0.2434), (-0.6917, 0.01672, 0.2519), (-0.7053, 0.06681, 0.2359), (-0.7048, 0.07314, 0.2354), (-0.7062, 0.07259, 0.2539), (-0.7073, 0.07974, 0.2398), (-0.7014, 0.01737, 0.2413), (-0.7081, 0.00751, 0.2531), (-0.7361, 0.06453, 0.207), (-0.7345, 0.07201, 0.2065), (-0.738, 0.07816, 0.218), (-0.7346, 0.08117, 0.2129), (-0.7312, 0.008519, 0.2099), (-0.738, 0.001532, 0.2195), (-0.7501, 0.06907, 0.199), (-0.7484, 0.07597, 0.1988), (-0.7508, 0.08157, 0.2097), (-0.7478, 0.08436, 0.2052), (-0.7461, 0.006141, 0.1982), (-0.7517, -9.043e-05, 0.2061), (-0.6617, 0.03904, 0.2714), (-0.6628, 0.0458, 0.2722), (-0.6647, 0.05708, 0.2734), (-0.6623, 0.05375, 0.2663), (-0.6597, 0.04469, 0.2628), (-0.659, 0.04069, 0.2633), (-0.6809, 0.06944, 0.2495), (-0.6826, 0.07457, 0.2538), (0.755, 0.01715, 0.2081), (0.7585, 0.03692, 0.2093), (0.758, 0.06708, 0.2157), (0.7531, 0.05084, 0.1996), (0.7513, 0.03467, 0.2009), (0.7489, 0.021, 0.2006), (0.7426, 0.02246, 0.2197), (0.7451, 0.03604, 0.22), (0.7458, 0.06464, 0.2257), (0.7388, 0.04691, 0.2084), (0.7365, 0.03357, 0.2099), (0.7351, 0.02557, 0.2108), (0.7104, 0.02088, 0.2509), (0.7134, 0.03754, 0.2514), (0.7184, 0.0653, 0.2522), (0.7057, 0.05087, 0.2371), (0.7029, 0.03451, 0.2389), (0.7012, 0.02469, 0.24), (0.6918, 0.02616, 0.2522), (0.6944, 0.04193, 0.253), (0.6988, 0.0682, 0.2545), (0.6899, 0.05484, 0.2413), (0.6873, 0.03933, 0.2422), (0.6857, 0.03014, 0.2433), (0.69, 0.06999, 0.2405), (0.6898, 0.07601, 0.2402), (0.6941, 0.07928, 0.2475), (0.6914, 0.08219, 0.2439), (0.6884, 0.02763, 0.2434), (0.6917, 0.01672, 0.2519), (0.7053, 0.06681, 0.2359), (0.7048, 0.07314, 0.2354), (0.7113, 0.07348, 0.2482), (0.7073, 0.07974, 0.2398), (0.7014, 0.01737, 0.2413), (0.7081, 0.00751, 0.2531), (0.7361, 0.06453, 0.207), (0.7345, 0.07201, 0.2065), (0.738, 0.07816, 0.218), (0.7346, 0.08117, 0.2129), (0.7312, 0.008519, 0.2099), (0.738, 0.001532, 0.2195), (0.7501, 0.06907, 0.199), (0.7484, 0.07597, 0.1988), (0.7508, 0.08157, 0.2097), (0.7478, 0.08436, 0.2052), (0.7461, 0.006141, 0.1982), (0.7517, -9.043e-05, 0.2061), (0.6617, 0.03904, 0.2714), (0.6628, 0.0458, 0.2722), (0.6647, 0.05708, 0.2734), (0.6623, 0.05375, 0.2663), (0.6597, 0.04469, 0.2628), (0.659, 0.04069, 0.2633), (0.6809, 0.06944, 0.2495), (0.6826, 0.07457, 0.2538)], [], [(6, 7, 2, 438, 1), (444, 445, 4, 3), (450, 449, 11, 14), (12, 16, 454, 452), (10, 13, 451, 449), (17, 12, 452, 453), (39, 30, 38, 24, 25), (41, 32, 40, 26, 27), (38, 30, 28, 29), (40, 31, 39, 25, 26), (29, 28, 32, 41), (33, 36, 43, 35), (37, 44, 36, 33), (38, 29, 41, 27, 24), (30, 39, 31, 28), (28, 31, 40, 32), (27, 26, 44, 37, 45), (25, 24, 42, 35, 43), (34, 33, 35, 42), (24, 27, 45, 34, 42), (26, 25, 43, 36, 44), (45, 37, 33, 34), (61, 52, 60, 46, 47), (63, 54, 62, 48, 49), (60, 52, 50, 51), (62, 53, 61, 47, 48), (51, 50, 54, 63), (55, 58, 65, 57), (59, 66, 58, 55), (60, 51, 63, 49, 46), (52, 61, 53, 50), (50, 53, 62, 54), (49, 48, 66, 59, 67), (47, 46, 64, 57, 65), (56, 55, 57, 64), (46, 49, 67, 56, 64), (48, 47, 65, 58, 66), (67, 59, 55, 56), (83, 74, 82, 68, 69), (85, 76, 84, 70, 71), (82, 74, 72, 73), (84, 75, 83, 69, 70), (73, 72, 76, 85), (77, 80, 87, 79), (81, 88, 80, 77), (82, 73, 85, 71, 68), (74, 83, 75, 72), (72, 75, 84, 76), (71, 70, 88, 81, 89), (69, 68, 86, 79, 87), (78, 77, 79, 86), (68, 71, 89, 78, 86), (70, 69, 87, 80, 88), (89, 81, 77, 78), (91, 92, 547, 544), (565, 564, 98, 101), (118, 109, 117, 103, 104), (120, 111, 119, 105, 106), (117, 109, 107, 108), (119, 110, 118, 104, 105), (108, 107, 111, 120), (112, 115, 122, 114), (116, 123, 115, 112), (117, 108, 120, 106, 103), (109, 118, 110, 107), (107, 110, 119, 111), (106, 105, 123, 116, 124), (104, 103, 121, 114, 122), (113, 112, 114, 121), (103, 106, 124, 113, 121), (105, 104, 122, 115, 123), (124, 116, 112, 113), (140, 131, 139, 125, 126), (142, 133, 141, 127, 128), (139, 131, 129, 130), (141, 132, 140, 126, 127), (130, 129, 133, 142), (134, 137, 144, 136), (138, 145, 137, 134), (139, 130, 142, 128, 125), (131, 140, 132, 129), (129, 132, 141, 133), (128, 127, 145, 138, 146), (126, 125, 143, 136, 144), (135, 134, 136, 143), (125, 128, 146, 135, 143), (127, 126, 144, 137, 145), (146, 138, 134, 135), (162, 153, 161, 147, 148), (164, 155, 163, 149, 150), (161, 153, 151, 152), (163, 154, 162, 148, 149), (152, 151, 155, 164), (156, 159, 166, 158), (160, 167, 159, 156), (161, 152, 164, 150, 147), (153, 162, 154, 151), (151, 154, 163, 155), (150, 149, 167, 160, 168), (148, 147, 165, 158, 166), (157, 156, 158, 165), (147, 150, 168, 157, 165), (149, 148, 166, 159, 167), (168, 160, 156, 157), (184, 175, 183, 169, 170), (186, 177, 185, 171, 172), (183, 175, 173, 174), (185, 176, 184, 170, 171), (174, 173, 177, 186), (178, 181, 188, 180), (182, 189, 181, 178), (183, 174, 186, 172, 169), (175, 184, 176, 173), (173, 176, 185, 177), (172, 171, 189, 182, 190), (170, 169, 187, 180, 188), (179, 178, 180, 187), (169, 172, 190, 179, 187), (171, 170, 188, 181, 189), (190, 182, 178, 179), (206, 197, 205, 191, 192), (208, 199, 207, 193, 194), (205, 197, 195, 196), (207, 198, 206, 192, 193), (196, 195, 199, 208), (200, 203, 210, 202), (204, 211, 203, 200), (205, 196, 208, 194, 191), (197, 206, 198, 195), (195, 198, 207, 199), (194, 193, 211, 204, 212), (192, 191, 209, 202, 210), (201, 200, 202, 209), (191, 194, 212, 201, 209), (193, 192, 210, 203, 211), (212, 204, 200, 201), (228, 219, 227, 213, 214), (230, 221, 229, 215, 216), (227, 219, 217, 218), (229, 220, 228, 214, 215), (218, 217, 221, 230), (222, 225, 232, 224), (226, 233, 225, 222), (227, 218, 230, 216, 213), (219, 228, 220, 217), (217, 220, 229, 221), (216, 215, 233, 226, 234), (214, 213, 231, 224, 232), (223, 222, 224, 231), (213, 216, 234, 223, 231), (215, 214, 232, 225, 233), (234, 226, 222, 223), (250, 241, 249, 235, 236), (252, 243, 251, 237, 238), (249, 241, 239, 240), (251, 242, 250, 236, 237), (240, 239, 243, 252), (244, 247, 254, 246), (248, 255, 247, 244), (249, 240, 252, 238, 235), (241, 250, 242, 239), (239, 242, 251, 243), (238, 237, 255, 248, 256), (236, 235, 253, 246, 254), (245, 244, 246, 253), (235, 238, 256, 245, 253), (237, 236, 254, 247, 255), (256, 248, 244, 245), (272, 263, 271, 257, 258), (274, 265, 273, 259, 260), (271, 263, 261, 262), (273, 264, 272, 258, 259), (262, 261, 265, 274), (266, 269, 276, 268), (270, 277, 269, 266), (271, 262, 274, 260, 257), (263, 272, 264, 261), (261, 264, 273, 265), (260, 259, 277, 270, 278), (258, 257, 275, 268, 276), (267, 266, 268, 275), (257, 260, 278, 267, 275), (259, 258, 276, 269, 277), (278, 270, 266, 267), (294, 285, 293, 279, 280), (296, 287, 295, 281, 282), (293, 285, 283, 284), (295, 286, 294, 280, 281), (284, 283, 287, 296), (288, 291, 298, 290), (292, 299, 291, 288), (293, 284, 296, 282, 279), (285, 294, 286, 283), (283, 286, 295, 287), (282, 281, 299, 292, 300), (280, 279, 297, 290, 298), (289, 288, 290, 297), (279, 282, 300, 289, 297), (281, 280, 298, 291, 299), (300, 292, 288, 289), (316, 307, 315, 301, 302), (318, 309, 317, 303, 304), (315, 307, 305, 306), (317, 308, 316, 302, 303), (306, 305, 309, 318), (310, 313, 320, 312), (314, 321, 313, 310), (315, 306, 318, 304, 301), (307, 316, 308, 305), (305, 308, 317, 309), (304, 303, 321, 314, 322), (302, 301, 319, 312, 320), (311, 310, 312, 319), (301, 304, 322, 311, 319), (303, 302, 320, 313, 321), (322, 314, 310, 311), (338, 329, 337, 323, 324), (340, 331, 339, 325, 326), (337, 329, 327, 328), (339, 330, 338, 324, 325), (328, 327, 331, 340), (332, 335, 342, 334), (336, 343, 335, 332), (337, 328, 340, 326, 323), (329, 338, 330, 327), (327, 330, 339, 331), (326, 325, 343, 336, 344), (324, 323, 341, 334, 342), (333, 332, 334, 341), (323, 326, 344, 333, 341), (325, 324, 342, 335, 343), (344, 336, 332, 333), (360, 351, 359, 345, 346), (362, 353, 361, 347, 348), (359, 351, 349, 350), (361, 352, 360, 346, 347), (350, 349, 353, 362), (354, 357, 364, 356), (358, 365, 357, 354), (359, 350, 362, 348, 345), (351, 360, 352, 349), (349, 352, 361, 353), (348, 347, 365, 358, 366), (346, 345, 363, 356, 364), (355, 354, 356, 363), (345, 348, 366, 355, 363), (347, 346, 364, 357, 365), (366, 358, 354, 355), (382, 373, 381, 367, 368), (384, 375, 383, 369, 370), (381, 373, 371, 372), (383, 374, 382, 368, 369), (372, 371, 375, 384), (376, 379, 386, 378), (380, 387, 379, 376), (381, 372, 384, 370, 367), (373, 382, 374, 371), (371, 374, 383, 375), (370, 369, 387, 380, 388), (368, 367, 385, 378, 386), (377, 376, 378, 385), (367, 370, 388, 377, 385), (369, 368, 386, 379, 387), (388, 380, 376, 377), (404, 395, 403, 389, 390), (406, 397, 405, 391, 392), (403, 395, 393, 394), (405, 396, 404, 390, 391), (394, 393, 397, 406), (398, 401, 408, 400), (402, 409, 401, 398), (403, 394, 406, 392, 389), (395, 404, 396, 393), (393, 396, 405, 397), (392, 391, 409, 402, 410), (390, 389, 407, 400, 408), (399, 398, 400, 407), (389, 392, 410, 399, 407), (391, 390, 408, 401, 409), (410, 402, 398, 399), (426, 417, 425, 411, 412), (428, 419, 427, 413, 414), (425, 417, 415, 416), (427, 418, 426, 412, 413), (416, 415, 419, 428), (420, 423, 430, 422), (424, 431, 423, 420), (425, 416, 428, 414, 411), (417, 426, 418, 415), (415, 418, 427, 419), (414, 413, 431, 424, 432), (412, 411, 429, 422, 430), (421, 420, 422, 429), (411, 414, 432, 421, 429), (413, 412, 430, 423, 431), (432, 424, 420, 421), (445, 442, 435, 443), (433, 440, 441, 437), (444, 434, 442, 445), (455, 452, 454, 458), (461, 464, 471, 463), (466, 472, 467, 465), (490, 476, 475, 489, 481), (492, 478, 477, 491, 483), (489, 480, 479, 481), (491, 477, 476, 490, 482), (480, 492, 483, 479), (484, 486, 494, 487), (488, 484, 487, 495), (489, 475, 478, 492, 480), (481, 479, 482, 490), (479, 483, 491, 482), (478, 496, 488, 495, 477), (476, 494, 486, 493, 475), (485, 493, 486, 484), (475, 493, 485, 496, 478), (477, 495, 487, 494, 476), (496, 485, 484, 488), (512, 498, 497, 511, 503), (514, 500, 499, 513, 505), (511, 502, 501, 503), (513, 499, 498, 512, 504), (502, 514, 505, 501), (506, 508, 516, 509), (510, 506, 509, 517), (511, 497, 500, 514, 502), (503, 501, 504, 512), (501, 505, 513, 504), (500, 518, 510, 517, 499), (498, 516, 508, 515, 497), (507, 515, 508, 506), (497, 515, 507, 518, 500), (499, 517, 509, 516, 498), (518, 507, 506, 510), (534, 520, 519, 533, 525), (536, 522, 521, 535, 527), (533, 524, 523, 525), (535, 521, 520, 534, 526), (524, 536, 527, 523), (528, 530, 538, 531), (532, 528, 531, 539), (533, 519, 522, 536, 524), (525, 523, 526, 534), (523, 527, 535, 526), (522, 540, 532, 539, 521), (520, 538, 530, 537, 519), (529, 537, 530, 528), (519, 537, 529, 540, 522), (521, 539, 531, 538, 520), (540, 529, 528, 532), (553, 545, 544, 546), (546, 544, 547, 554), (549, 556, 550, 548), (561, 559, 562, 568), (559, 563, 569, 562), (565, 570, 566, 564), (587, 573, 572, 586, 578), (589, 575, 574, 588, 580), (586, 577, 576, 578), (588, 574, 573, 587, 579), (577, 589, 580, 576), (581, 583, 591, 584), (585, 581, 584, 592), (586, 572, 575, 589, 577), (578, 576, 579, 587), (576, 580, 588, 579), (575, 593, 585, 592, 574), (573, 591, 583, 590, 572), (582, 590, 583, 581), (572, 590, 582, 593, 575), (574, 592, 584, 591, 573), (593, 582, 581, 585), (609, 595, 594, 608, 600), (611, 597, 596, 610, 602), (608, 599, 598, 600), (610, 596, 595, 609, 601), (599, 611, 602, 598), (603, 605, 613, 606), (607, 603, 606, 614), (608, 594, 597, 611, 599), (600, 598, 601, 609), (598, 602, 610, 601), (597, 615, 607, 614, 596), (595, 613, 605, 612, 594), (604, 612, 605, 603), (594, 612, 604, 615, 597), (596, 614, 606, 613, 595), (615, 604, 603, 607), (631, 617, 616, 630, 622), (633, 619, 618, 632, 624), (630, 621, 620, 622), (632, 618, 617, 631, 623), (621, 633, 624, 620), (625, 627, 635, 628), (629, 625, 628, 636), (630, 616, 619, 633, 621), (622, 620, 623, 631), (620, 624, 632, 623), (619, 637, 629, 636, 618), (617, 635, 627, 634, 616), (626, 634, 627, 625), (616, 634, 626, 637, 619), (618, 636, 628, 635, 617), (637, 626, 625, 629), (707, 708, 639, 706), (708, 709, 638, 639), (714, 708, 707, 713), (940, 946, 706, 712), (944, 707, 706, 946), (711, 639, 638, 710), (715, 709, 708, 714), (712, 706, 639, 711), (655, 641, 640, 654, 646), (657, 643, 642, 656, 648), (654, 645, 644, 646), (656, 642, 641, 655, 647), (645, 657, 648, 644), (649, 651, 659, 652), (653, 649, 652, 660), (654, 640, 643, 657, 645), (646, 644, 647, 655), (644, 648, 656, 647), (643, 661, 653, 660, 642), (641, 659, 651, 658, 640), (650, 658, 651, 649), (640, 658, 650, 661, 643), (642, 660, 652, 659, 641), (661, 650, 649, 653), (677, 663, 662, 676, 668), (679, 665, 664, 678, 670), (676, 667, 666, 668), (678, 664, 663, 677, 669), (667, 679, 670, 666), (671, 673, 681, 674), (675, 671, 674, 682), (676, 662, 665, 679, 667), (668, 666, 669, 677), (666, 670, 678, 669), (665, 683, 675, 682, 664), (663, 681, 673, 680, 662), (672, 680, 673, 671), (662, 680, 672, 683, 665), (664, 682, 674, 681, 663), (683, 672, 671, 675), (699, 685, 684, 698, 690), (701, 687, 686, 700, 692), (698, 689, 688, 690), (700, 686, 685, 699, 691), (689, 701, 692, 688), (693, 695, 703, 696), (697, 693, 696, 704), (698, 684, 687, 701, 689), (690, 688, 691, 699), (688, 692, 700, 691), (687, 705, 697, 704, 686), (685, 703, 695, 702, 684), (694, 702, 695, 693), (684, 702, 694, 705, 687), (686, 704, 696, 703, 685), (705, 694, 693, 697), (727, 721, 720, 726), (717, 711, 710, 716), (934, 940, 712, 718), (724, 718, 717, 723), (718, 712, 711, 717), (930, 727, 955), (726, 720, 719, 725), (720, 714, 713, 719), (721, 715, 714, 720), (928, 934, 718, 724), (930, 936, 721, 727), (725, 926, 956, 953), (942, 948, 709, 715), (723, 717, 716, 722), (936, 942, 715, 721), (743, 729, 728, 742, 734), (745, 731, 730, 744, 736), (742, 733, 732, 734), (744, 730, 729, 743, 735), (733, 745, 736, 732), (737, 739, 747, 740), (741, 737, 740, 748), (742, 728, 731, 745, 733), (734, 732, 735, 743), (732, 736, 744, 735), (731, 749, 741, 748, 730), (729, 747, 739, 746, 728), (738, 746, 739, 737), (728, 746, 738, 749, 731), (730, 748, 740, 747, 729), (749, 738, 737, 741), (765, 751, 750, 764, 756), (767, 753, 752, 766, 758), (764, 755, 754, 756), (766, 752, 751, 765, 757), (755, 767, 758, 754), (759, 761, 769, 762), (763, 759, 762, 770), (764, 750, 753, 767, 755), (756, 754, 757, 765), (754, 758, 766, 757), (753, 771, 763, 770, 752), (751, 769, 761, 768, 750), (760, 768, 761, 759), (750, 768, 760, 771, 753), (752, 770, 762, 769, 751), (771, 760, 759, 763), (787, 773, 772, 786, 778), (789, 775, 774, 788, 780), (786, 777, 776, 778), (788, 774, 773, 787, 779), (777, 789, 780, 776), (781, 783, 791, 784), (785, 781, 784, 792), (786, 772, 775, 789, 777), (778, 776, 779, 787), (776, 780, 788, 779), (775, 793, 785, 792, 774), (773, 791, 783, 790, 772), (782, 790, 783, 781), (772, 790, 782, 793, 775), (774, 792, 784, 791, 773), (793, 782, 781, 785), (809, 795, 794, 808, 800), (811, 797, 796, 810, 802), (808, 799, 798, 800), (810, 796, 795, 809, 801), (799, 811, 802, 798), (803, 805, 813, 806), (807, 803, 806, 814), (808, 794, 797, 811, 799), (800, 798, 801, 809), (798, 802, 810, 801), (797, 815, 807, 814, 796), (795, 813, 805, 812, 794), (804, 812, 805, 803), (794, 812, 804, 815, 797), (796, 814, 806, 813, 795), (815, 804, 803, 807), (831, 817, 816, 830, 822), (833, 819, 818, 832, 824), (830, 821, 820, 822), (832, 818, 817, 831, 823), (821, 833, 824, 820), (825, 827, 835, 828), (829, 825, 828, 836), (830, 816, 819, 833, 821), (822, 820, 823, 831), (820, 824, 832, 823), (819, 837, 829, 836, 818), (817, 835, 827, 834, 816), (826, 834, 827, 825), (816, 834, 826, 837, 819), (818, 836, 828, 835, 817), (837, 826, 825, 829), (853, 839, 838, 852, 844), (855, 841, 840, 854, 846), (852, 843, 842, 844), (854, 840, 839, 853, 845), (843, 855, 846, 842), (847, 849, 857, 850), (851, 847, 850, 858), (852, 838, 841, 855, 843), (844, 842, 845, 853), (842, 846, 854, 845), (841, 859, 851, 858, 840), (839, 857, 849, 856, 838), (848, 856, 849, 847), (838, 856, 848, 859, 841), (840, 858, 850, 857, 839), (859, 848, 847, 851), (875, 861, 860, 874, 866), (877, 863, 862, 876, 868), (874, 865, 864, 866), (876, 862, 861, 875, 867), (865, 877, 868, 864), (869, 871, 879, 872), (873, 869, 872, 880), (874, 860, 863, 877, 865), (866, 864, 867, 875), (864, 868, 876, 867), (863, 881, 873, 880, 862), (861, 879, 871, 878, 860), (870, 878, 871, 869), (860, 878, 870, 881, 863), (862, 880, 872, 879, 861), (881, 870, 869, 873), (897, 883, 882, 896, 888), (899, 885, 884, 898, 890), (896, 887, 886, 888), (898, 884, 883, 897, 889), (887, 899, 890, 886), (891, 893, 901, 894), (895, 891, 894, 902), (896, 882, 885, 899, 887), (888, 886, 889, 897), (886, 890, 898, 889), (885, 903, 895, 902, 884), (883, 901, 893, 900, 882), (892, 900, 893, 891), (882, 900, 892, 903, 885), (884, 902, 894, 901, 883), (903, 892, 891, 895), (919, 905, 904, 918, 910), (921, 907, 906, 920, 912), (918, 909, 908, 910), (920, 906, 905, 919, 911), (909, 921, 912, 908), (913, 915, 923, 916), (917, 913, 916, 924), (918, 904, 907, 921, 909), (910, 908, 911, 919), (908, 912, 920, 911), (907, 925, 917, 924, 906), (905, 923, 915, 922, 904), (914, 922, 915, 913), (904, 922, 914, 925, 907), (906, 924, 916, 923, 905), (925, 914, 913, 917), (5, 6, 1, 439, 0), (7, 8, 433, 437, 2), (8, 5, 0, 440, 433), (441, 438, 2, 437), (445, 443, 436, 4), (0, 439, 441, 440), (439, 1, 438, 441), (3, 4, 436, 6, 5), (436, 443, 435, 7, 6), (435, 442, 434, 8, 7), (434, 444, 3, 5, 8), (13, 10, 457, 448, 447), (14, 11, 456, 446, 9), (457, 10, 449, 450), (456, 451, 13, 447, 446), (457, 450, 14, 9, 448), (449, 451, 456, 11), (9, 446, 16, 12, 17), (447, 448, 15, 455, 458), (453, 452, 455, 15), (448, 9, 17, 453, 15), (446, 447, 458, 454, 16), (471, 464, 22, 18, 460), (469, 20, 470, 19, 459), (22, 464, 461, 462), (470, 463, 471, 460, 19), (462, 461, 20, 469), (465, 468, 473, 21), (467, 23, 468, 465), (22, 462, 469, 459, 18), (461, 463, 470, 20), (459, 19, 23, 467, 472), (460, 18, 474, 21, 473), (466, 465, 21, 474), (18, 459, 472, 466, 474), (19, 460, 473, 468, 23), (92, 91, 555, 543, 542), (553, 546, 554, 541, 90), (555, 91, 544, 545), (554, 547, 92, 542, 541), (548, 551, 94, 552), (550, 95, 551, 548), (555, 545, 553, 90, 543), (90, 541, 95, 550, 556), (542, 543, 93, 552, 94), (549, 548, 552, 93), (543, 90, 556, 549, 93), (541, 542, 94, 551, 95), (569, 563, 99, 558, 96), (100, 561, 568, 557, 97), (99, 563, 559, 560), (568, 562, 569, 96, 557), (560, 559, 561, 100), (564, 567, 571, 98), (566, 102, 567, 564), (99, 560, 100, 97, 558), (97, 557, 102, 566, 570), (96, 558, 101, 98, 571), (558, 97, 570, 565, 101), (557, 96, 571, 567, 102), (950, 931, 930, 955), (719, 713, 938, 932), (716, 710, 943, 937), (722, 716, 937, 931), (725, 719, 932, 926), (931, 937, 936, 930), (929, 935, 934, 928), (926, 932, 933, 927), (927, 933, 935, 929), (713, 707, 944, 938), (710, 638, 949, 943), (937, 943, 942, 936), (935, 941, 940, 934), (932, 938, 939, 933), (933, 939, 941, 935), (944, 946, 947, 945), (709, 948, 949, 638), (943, 949, 948, 942), (941, 947, 946, 940), (938, 944, 945, 939), (939, 945, 947, 941), (953, 952, 951, 954), (954, 951, 950, 955), (956, 957, 952, 953), (727, 726, 954, 955), (726, 725, 953, 954), (928, 724, 952, 957), (724, 723, 951, 952), (723, 722, 950, 951), (927, 929, 957, 956), (929, 928, 957), (956, 926, 927), (931, 950, 722), (961, 960, 959, 962), (962, 959, 958, 963), (968, 967, 961, 962), (996, 966, 960, 1002), (1000, 1002, 960, 961), (965, 964, 958, 959), (969, 968, 962, 963), (966, 965, 959, 960), (981, 980, 974, 975), (971, 970, 964, 965), (990, 972, 966, 996), (978, 977, 971, 972), (972, 971, 965, 966), (986, 1011, 981), (980, 979, 973, 974), (974, 973, 967, 968), (975, 974, 968, 969), (984, 978, 972, 990), (986, 981, 975, 992), (979, 1009, 1012, 982), (998, 969, 963, 1004), (977, 976, 970, 971), (992, 975, 969, 998), (1006, 1011, 986, 987), (973, 988, 994, 967), (970, 993, 999, 964), (976, 987, 993, 970), (979, 982, 988, 973), (987, 986, 992, 993), (985, 984, 990, 991), (982, 983, 989, 988), (983, 985, 991, 989), (967, 994, 1000, 961), (964, 999, 1005, 958), (993, 992, 998, 999), (991, 990, 996, 997), (988, 989, 995, 994), (989, 991, 997, 995), (1000, 1001, 1003, 1002), (963, 958, 1005, 1004), (999, 998, 1004, 1005), (997, 996, 1002, 1003), (994, 995, 1001, 1000), (995, 997, 1003, 1001), (1009, 1010, 1007, 1008), (1010, 1011, 1006, 1007), (1012, 1009, 1008, 1013), (981, 1011, 1010, 980), (980, 1010, 1009, 979), (984, 1013, 1008, 978), (978, 1008, 1007, 977), (977, 1007, 1006, 976), (983, 1012, 1013, 985), (985, 1013, 984), (1012, 983, 982), (987, 976, 1006)])
me_cube.materials.append(mat_mesh_white)
me_cube.materials.append(mat_wire)
me_cube.use_remesh_preserve_volume = False
me_cube.use_remesh_preserve_attributes = False
me_cube.use_mirror_vertex_groups = False
me_cube.update()
me_sphere_001 = bpy.data.meshes.new('Sphere.001')
me_sphere_001.from_pydata([(0.0001305, 5.516e-05, 0.3796), (-0.2679, 5.516e-05, 0.2685), (-0.2678, 5.516e-05, -0.2675), (-0.2679, 0.268, 0.0004177), (0.0001306, 5.516e-05, -0.3786), (0.0001306, 0.2681, 0.2685), (0.0001306, 0.3791, 0.0004177), (0.0001306, 0.268, -0.2676), (0.2682, 0.2681, 0.0004177), (0.2683, 5.516e-05, 0.2686), (0.3793, 5.518e-05, 0.0004177), (0.2682, 5.516e-05, -0.2676), (0.2682, -0.268, 0.0004177), (0.0001306, -0.268, 0.2685), (0.0001306, -0.379, 0.0004177), (0.0001306, -0.2679, -0.2676), (-0.2679, -0.2679, 0.0004177), (-0.3788, 5.515e-05, 0.0004177), (-0.02891, 5.516e-05, 0.3785), (-0.05544, 5.516e-05, 0.3755), (-0.08165, 5.516e-05, 0.3706), (-0.1075, 5.516e-05, 0.364), (-0.1327, 5.516e-05, 0.3555), (-0.157, 5.516e-05, 0.3454), (-0.1808, 5.516e-05, 0.3335), (-0.2038, 5.516e-05, 0.32), (-0.2257, 5.516e-05, 0.3049), (-0.2466, 5.516e-05, 0.2882), (0.0001313, 0.2879, 0.2472), (0.0001307, 0.3045, 0.2263), (0.0001303, 0.3196, 0.2044), (0.0001303, 0.3332, 0.1814), (0.0001306, 0.345, 0.1576), (0.0001306, 0.3551, 0.1332), (0.0001303, 0.3636, 0.108), (0.0001303, 0.3702, 0.08219), (0.0001307, 0.375, 0.05598), (0.0001313, 0.378, 0.02946), (0.0001295, 0.378, -0.02915), (0.0001282, 0.3748, -0.05659), (0.0001273, 0.3696, -0.08396), (0.0001268, 0.3623, -0.1111), (0.0001268, 0.3531, -0.1376), (0.0001269, 0.3422, -0.1628), (0.0001271, 0.3298, -0.1865), (0.0001277, 0.3159, -0.209), (0.0001287, 0.3009, -0.2301), (0.00013, 0.2848, -0.2497), (-0.25, 0.2848, 0.0004171), (-0.2304, 0.3009, 0.0004159), (-0.2093, 0.3159, 0.0004149), (-0.1868, 0.3298, 0.0004142), (-0.163, 0.3422, 0.000414), (-0.1379, 0.3531, 0.0004139), (-0.1114, 0.3623, 0.0004139), (-0.08424, 0.3696, 0.0004144), (-0.05688, 0.3748, 0.0004154), (-0.02944, 0.378, 0.0004167), (0.0297, 0.378, 0.0004167), (0.05714, 0.3748, 0.0004154), (0.08451, 0.3696, 0.0004144), (0.1116, 0.3624, 0.0004139), (0.1382, 0.3531, 0.0004139), (0.1633, 0.3422, 0.000414), (0.1871, 0.3299, 0.0004142), (0.2096, 0.316, 0.0004148), (0.2308, 0.301, 0.0004158), (0.2503, 0.2849, 0.0004171), (0.288, 5.516e-05, 0.2472), (0.3047, 5.516e-05, 0.2264), (0.3198, 5.516e-05, 0.2044), (0.3333, 5.517e-05, 0.1814), (0.3452, 5.517e-05, 0.1576), (0.3553, 5.517e-05, 0.1332), (0.3637, 5.517e-05, 0.108), (0.3704, 5.517e-05, 0.08221), (0.3752, 5.517e-05, 0.05599), (0.3782, 5.517e-05, 0.02946), (0.3781, 5.517e-05, -0.02916), (0.375, 5.517e-05, -0.05661), (0.3698, 5.517e-05, -0.08398), (0.3625, 5.517e-05, -0.1111), (0.3532, 5.517e-05, -0.1377), (0.3423, 5.517e-05, -0.1628), (0.3299, 5.517e-05, -0.1865), (0.3161, 5.516e-05, -0.2091), (0.301, 5.516e-05, -0.2302), (0.285, 5.516e-05, -0.2497), (0.2853, 0.2499, 0.0004153), (0.3019, 0.2296, 0.0004132), (0.3175, 0.2075, 0.0004116), (0.3319, 0.1836, 0.0004104), (0.3447, 0.1582, 0.0004099), (0.3556, 0.1319, 0.0004098), (0.3645, 0.1049, 0.0004104), (0.3712, 0.07783, 0.0004116), (0.3758, 0.05108, 0.0004132), (0.3785, 0.02504, 0.0004153), (0.3781, -0.02952, 0.0004167), (0.375, -0.05697, 0.0004153), (0.3698, -0.08434, 0.0004144), (0.3625, -0.1115, 0.0004139), (0.3532, -0.138, 0.0004139), (0.3423, -0.1632, 0.000414), (0.33, -0.1869, 0.0004142), (0.3161, -0.2095, 0.0004148), (0.301, -0.2306, 0.0004158), (0.285, -0.2501, 0.0004171), (0.0001313, -0.2878, 0.2472), (0.0001307, -0.3044, 0.2263), (0.0001303, -0.3195, 0.2044), (0.0001303, -0.3331, 0.1814), (0.0001306, -0.3449, 0.1576), (0.0001306, -0.355, 0.1332), (0.0001303, -0.3634, 0.108), (0.0001303, -0.3701, 0.08219), (0.0001307, -0.3749, 0.05598), (0.0001313, -0.3779, 0.02946), (0.0001295, -0.3778, -0.02915), (0.0001282, -0.3747, -0.05659), (0.0001273, -0.3695, -0.08396), (0.0001268, -0.3622, -0.1111), (0.0001268, -0.3529, -0.1376), (0.0001269, -0.342, -0.1628), (0.0001271, -0.3297, -0.1865), (0.0001277, -0.3158, -0.209), (0.0001287, -0.3008, -0.2301), (0.00013, -0.2847, -0.2497), (0.25, -0.2851, 0.0004153), (0.2297, -0.3017, 0.0004132), (0.2075, -0.3173, 0.0004116), (0.1836, -0.3317, 0.0004104), (0.1583, -0.3445, 0.0004098), (0.1319, -0.3554, 0.0004098), (0.105, -0.3643, 0.0004104), (0.07789, -0.371, 0.0004116), (0.05114, -0.3756, 0.0004132), (0.02511, -0.3782, 0.0004153), (-0.02944, -0.3778, 0.0004167), (-0.05688, -0.3747, 0.0004153), (-0.08424, -0.3695, 0.0004144), (-0.1114, -0.3622, 0.0004139), (-0.1379, -0.3529, 0.0004139), (-0.163, -0.342, 0.000414), (-0.1868, -0.3297, 0.0004142), (-0.2093, -0.3158, 0.0004148), (-0.2304, -0.3008, 0.0004158), (-0.25, -0.2847, 0.0004171), (-0.2879, -0.2462, 0.0004167), (-0.3051, -0.2246, 0.0004154), (-0.3208, -0.2016, 0.0004144), (-0.3348, -0.1772, 0.0004139), (-0.347, -0.1519, 0.0004139), (-0.3571, -0.1264, 0.000414), (-0.3651, -0.1009, 0.0004142), (-0.3713, -0.07521, 0.0004149), (-0.3756, -0.04961, 0.0004159), (-0.378, -0.02446, 0.0004171), (-0.285, 5.516e-05, 0.2502), (-0.3015, 5.516e-05, 0.2299), (-0.3172, 5.515e-05, 0.2078), (-0.3316, 5.515e-05, 0.1838), (-0.3443, 5.515e-05, 0.1585), (-0.3552, 5.515e-05, 0.1322), (-0.3641, 5.515e-05, 0.1052), (-0.3708, 5.515e-05, 0.07815), (-0.3754, 5.515e-05, 0.05141), (-0.378, 5.515e-05, 0.02539), (-0.378, 5.515e-05, -0.02456), (-0.3754, 5.515e-05, -0.05058), (-0.3708, 5.515e-05, -0.07732), (-0.364, 5.515e-05, -0.1044), (-0.3552, 5.515e-05, -0.1313), (-0.3443, 5.515e-05, -0.1577), (-0.3315, 5.515e-05, -0.183), (-0.3171, 5.515e-05, -0.2069), (-0.3014, 5.516e-05, -0.229), (-0.2849, 5.516e-05, -0.2493), (-0.2461, 5.516e-05, -0.2876), (-0.2245, 5.516e-05, -0.3048), (-0.2015, 5.516e-05, -0.3204), (-0.1771, 5.516e-05, -0.3345), (-0.1518, 5.516e-05, -0.3467), (-0.1264, 5.516e-05, -0.3568), (-0.1009, 5.516e-05, -0.3648), (-0.07513, 5.516e-05, -0.371), (-0.04954, 5.516e-05, -0.3753), (-0.02439, 5.516e-05, -0.3778), (-0.378, 0.02503, 0.0004153), (-0.3754, 0.05105, 0.0004132), (-0.3708, 0.07779, 0.0004116), (-0.3641, 0.1049, 0.0004105), (-0.3552, 0.1318, 0.0004099), (-0.3443, 0.1582, 0.0004099), (-0.3315, 0.1835, 0.0004105), (-0.3171, 0.2074, 0.0004116), (-0.3015, 0.2295, 0.0004132), (-0.2849, 0.2498, 0.0004153), (0.0001281, 0.02504, 0.3788), (0.0001261, 0.05108, 0.3761), (0.0001244, 0.07783, 0.3715), (0.0001233, 0.1049, 0.3648), (0.0001227, 0.1319, 0.3559), (0.0001227, 0.1582, 0.345), (0.0001233, 0.1836, 0.3322), (0.0001244, 0.2075, 0.3178), (0.0001261, 0.2296, 0.3021), (0.0001282, 0.2499, 0.2856), (0.0001282, 0.2498, -0.2846), (0.0001261, 0.2295, -0.3012), (0.0001245, 0.2074, -0.3168), (0.0001233, 0.1835, -0.3312), (0.0001228, 0.1582, -0.344), (0.0001228, 0.1318, -0.3549), (0.0001233, 0.1049, -0.3638), (0.0001245, 0.07779, -0.3705), (0.0001261, 0.05105, -0.3751), (0.0001282, 0.02503, -0.3777), (0.02511, 5.516e-05, 0.3788), (0.05115, 5.516e-05, 0.3761), (0.07791, 5.516e-05, 0.3715), (0.105, 5.516e-05, 0.3648), (0.1319, 5.516e-05, 0.356), (0.1583, 5.516e-05, 0.345), (0.1836, 5.516e-05, 0.3322), (0.2076, 5.516e-05, 0.3179), (0.2297, 5.516e-05, 0.3022), (0.25, 5.516e-05, 0.2856), (0.2499, 5.516e-05, -0.2847), (0.2296, 5.516e-05, -0.3012), (0.2075, 5.516e-05, -0.3169), (0.1836, 5.516e-05, -0.3313), (0.1582, 5.516e-05, -0.344), (0.1319, 5.516e-05, -0.355), (0.1049, 5.516e-05, -0.3638), (0.07787, 5.516e-05, -0.3705), (0.05112, 5.516e-05, -0.3751), (0.0251, 5.516e-05, -0.3777), (0.0001281, -0.02493, 0.3788), (0.0001261, -0.05097, 0.3761), (0.0001244, -0.07772, 0.3715), (0.0001233, -0.1048, 0.3648), (0.0001227, -0.1318, 0.3559), (0.0001227, -0.1581, 0.345), (0.0001233, -0.1834, 0.3322), (0.0001244, -0.2073, 0.3178), (0.0001261, -0.2295, 0.3021), (0.0001282, -0.2498, 0.2856), (0.0001282, -0.2497, -0.2846), (0.0001261, -0.2294, -0.3012), (0.0001245, -0.2073, -0.3168), (0.0001234, -0.1834, -0.3312), (0.0001228, -0.158, -0.344), (0.0001228, -0.1317, -0.3549), (0.0001233, -0.1047, -0.3638), (0.0001245, -0.07768, -0.3705), (0.0001261, -0.05094, -0.3751), (0.0001282, -0.02492, -0.3777)], [(27, 1), (37, 6), (47, 7), (57, 6), (67, 8), (77, 10), (87, 11), (97, 10), (107, 12), (117, 14), (127, 15), (137, 14), (147, 16), (157, 17), (167, 17), (177, 2), (187, 4), (197, 3), (207, 5), (217, 4), (227, 9), (237, 4), (247, 13), (257, 4), (18, 0), (19, 18), (20, 19), (21, 20), (22, 21), (23, 22), (24, 23), (25, 24), (26, 25), (27, 26), (28, 5), (29, 28), (30, 29), (31, 30), (32, 31), (33, 32), (34, 33), (35, 34), (36, 35), (37, 36), (38, 6), (39, 38), (40, 39), (41, 40), (42, 41), (43, 42), (44, 43), (45, 44), (46, 45), (47, 46), (48, 3), (49, 48), (50, 49), (51, 50), (52, 51), (53, 52), (54, 53), (55, 54), (56, 55), (57, 56), (58, 6), (59, 58), (60, 59), (61, 60), (62, 61), (63, 62), (64, 63), (65, 64), (66, 65), (67, 66), (68, 9), (69, 68), (70, 69), (71, 70), (72, 71), (73, 72), (74, 73), (75, 74), (76, 75), (77, 76), (78, 10), (79, 78), (80, 79), (81, 80), (82, 81), (83, 82), (84, 83), (85, 84), (86, 85), (87, 86), (88, 8), (89, 88), (90, 89), (91, 90), (92, 91), (93, 92), (94, 93), (95, 94), (96, 95), (97, 96), (98, 10), (99, 98), (100, 99), (101, 100), (102, 101), (103, 102), (104, 103), (105, 104), (106, 105), (107, 106), (108, 13), (109, 108), (110, 109), (111, 110), (112, 111), (113, 112), (114, 113), (115, 114), (116, 115), (117, 116), (118, 14), (119, 118), (120, 119), (121, 120), (122, 121), (123, 122), (124, 123), (125, 124), (126, 125), (127, 126), (128, 12), (129, 128), (130, 129), (131, 130), (132, 131), (133, 132), (134, 133), (135, 134), (136, 135), (137, 136), (138, 14), (139, 138), (140, 139), (141, 140), (142, 141), (143, 142), (144, 143), (145, 144), (146, 145), (147, 146), (148, 16), (149, 148), (150, 149), (151, 150), (152, 151), (153, 152), (154, 153), (155, 154), (156, 155), (157, 156), (158, 1), (159, 158), (160, 159), (161, 160), (162, 161), (163, 162), (164, 163), (165, 164), (166, 165), (167, 166), (168, 17), (169, 168), (170, 169), (171, 170), (172, 171), (173, 172), (174, 173), (175, 174), (176, 175), (177, 176), (178, 2), (179, 178), (180, 179), (181, 180), (182, 181), (183, 182), (184, 183), (185, 184), (186, 185), (187, 186), (188, 17), (189, 188), (190, 189), (191, 190), (192, 191), (193, 192), (194, 193), (195, 194), (196, 195), (197, 196), (198, 0), (199, 198), (200, 199), (201, 200), (202, 201), (203, 202), (204, 203), (205, 204), (206, 205), (207, 206), (208, 7), (209, 208), (210, 209), (211, 210), (212, 211), (213, 212), (214, 213), (215, 214), (216, 215), (217, 216), (218, 0), (219, 218), (220, 219), (221, 220), (222, 221), (223, 222), (224, 223), (225, 224), (226, 225), (227, 226), (228, 11), (229, 228), (230, 229), (231, 230), (232, 231), (233, 232), (234, 233), (235, 234), (236, 235), (237, 236), (238, 0), (239, 238), (240, 239), (241, 240), (242, 241), (243, 242), (244, 243), (245, 244), (246, 245), (247, 246), (248, 15), (249, 248), (250, 249), (251, 250), (252, 251), (253, 252), (254, 253), (255, 254), (256, 255), (257, 256)], [])
me_sphere_001.use_remesh_preserve_volume = False
me_sphere_001.use_remesh_preserve_attributes = False
me_sphere_001.use_mirror_vertex_groups = False
me_sphere_001.update()
arm_armature = bpy.data.armatures.new('Armature')  # bones are not reproduced

# ---- objects
ob_metarig = bpy.data.objects.new('metarig', arm_armature)
ob_body = bpy.data.objects.new('body', me_cube)
ob_sphere_controller_shape = bpy.data.objects.new('sphere_controller_shape', me_sphere_001)
ob_camera = bpy.data.objects.new('Camera', cam_camera)

# ---- transforms, parenting, visibility, modifiers, constraints
ob_metarig.location = (0.0, 0.0, 0.0)
ob_metarig.display_type = 'SOLID'
ob_metarig.show_in_front = True
ob_metarig.lineart.crease_threshold = 0.0
ob_body.parent = ob_metarig
ob_body.location = (0.0, 0.0, 0.0)
ob_body.display_type = 'SOLID'
ob_body.show_all_edges = True
ob_body.lineart.crease_threshold = 0.0
_vg = ob_body.vertex_groups.new(name='hips')
for _i, _w in zip([0, 1, 2, 3, 4, 5, 6, 7, 8, 433, 434, 435, 436, 437, 438, 439, 440, 441, 442, 443, 444, 445], [1.002, 1.002, 1.002, 0.8539, 0.5348, 1.011, 1.008, 1.01, 1.007, 1.002, 0.8539, 0.8403, 0.8548, 1.002, 1.002, 1.001, 1.002, 1.0, 0.5348, 0.9736, 0.9736, 0.9999]): _vg.add([_i], _w, 'REPLACE')
_vg = ob_body.vertex_groups.new(name='spine')
for _i, _w in zip([3, 4, 9, 10, 11, 12, 13, 14, 15, 16, 17, 434, 435, 436, 442, 443, 444, 446, 447, 448, 449, 450, 451, 452, 453, 454, 455, 456, 457, 458], [0.1462, 0.4652, 1.0, 1.0, 1.0, 1.0, 1.0, 1.0, 1.0, 1.0, 1.0, 0.1462, 0.1597, 0.1453, 0.4652, 0.002512, 0.002791, 1.0, 1.0, 1.0, 1.0, 1.0, 1.0, 1.0, 1.0, 1.0, 1.0, 1.0, 1.0, 1.0]): _vg.add([_i], _w, 'REPLACE')
_vg = ob_body.vertex_groups.new(name='chest')
for _i, _w in zip([18, 19, 20, 21, 22, 23, 90, 93, 94, 95, 459, 460, 461, 462, 463, 464, 465, 466, 467, 468, 469, 470, 471, 472, 473, 474, 541, 542, 543, 548, 549, 550, 551, 552, 556], [1.0, 1.0, 1.0, 1.0, 1.0, 1.0, 0.05513, 0.7665, 0.8967, 0.9071, 1.0, 1.0, 1.0, 1.0, 1.0, 1.0, 1.0, 1.0, 1.0, 1.0, 1.0, 1.0, 1.0, 1.0, 1.0, 1.0, 0.07127, 0.07284, 0.05513, 0.9024, 0.77, 0.8689, 0.9073, 0.8688, 0.7665]): _vg.add([_i], _w, 'REPLACE')
_vg = ob_body.vertex_groups.new(name='neck')
for _i, _w in zip([90, 91, 92, 93, 94, 95, 541, 542, 543, 544, 545, 546, 547, 548, 549, 550, 551, 552, 553, 554, 555, 556], [0.9449, 0.9999, 0.9997, 0.2335, 0.1033, 0.09288, 0.9287, 0.9272, 0.9449, 1.0, 1.0, 0.9999, 0.9999, 0.09763, 0.23, 0.1311, 0.0927, 0.1312, 0.9998, 0.9997, 0.9998, 0.2335]): _vg.add([_i], _w, 'REPLACE')
_vg = ob_body.vertex_groups.new(name='head')
for _i, _w in zip([96, 97, 98, 99, 100, 101, 102, 557, 558, 559, 560, 561, 562, 563, 564, 565, 566, 567, 568, 569, 570, 571], [1.0, 1.0, 1.0, 1.0, 1.0, 1.0, 1.0, 1.0, 1.0, 1.0, 1.0, 1.0, 1.0, 1.0, 1.0, 1.0, 1.0, 1.0, 1.0, 1.0, 1.0, 1.0]): _vg.add([_i], _w, 'REPLACE')
_vg = ob_body.vertex_groups.new(name='shoulder.L')
for _i, _w in zip([24, 25, 26, 27, 28, 29, 30, 31, 32, 33, 34, 35, 36, 37, 38, 39, 40, 41, 42, 43, 44, 45], [1.0, 1.0, 1.0, 1.0, 1.0, 1.0, 1.0, 1.0, 1.0, 1.0, 1.0, 1.0, 1.0, 1.0, 1.0, 1.0, 1.0, 1.0, 1.0, 1.0, 1.0, 1.0]): _vg.add([_i], _w, 'REPLACE')
_vg = ob_body.vertex_groups.new(name='upper_arm.L')
for _i, _w in zip([46, 47, 48, 49, 55, 56, 57, 58, 59, 64, 65, 66, 67, 68, 69, 70, 71, 77, 78, 79, 80, 81, 86, 87, 88, 89], [0.9785, 0.9835, 0.9831, 0.9782, 0.999, 0.9983, 0.9987, 0.999, 0.9986, 0.9983, 0.999, 0.9988, 0.9981, 0.06473, 0.05638, 0.05063, 0.06241, 0.8009, 0.6878, 0.8231, 0.9675, 0.7251, 0.7063, 0.9534, 0.8032, 0.6647]): _vg.add([_i], _w, 'REPLACE')
_vg = ob_body.vertex_groups.new(name='forearm.L')
for _i, _w in zip([50, 51, 52, 53, 54, 60, 61, 62, 63, 68, 69, 70, 71, 72, 73, 74, 75, 76, 77, 78, 79, 80, 81, 82, 83, 84, 85, 86, 87, 88, 89], [0.9964, 0.9949, 0.9969, 0.987, 0.9982, 0.9943, 0.9872, 0.9878, 0.997, 0.9353, 0.9436, 0.9494, 0.9376, 0.9999, 0.9998, 0.9997, 1.0, 0.9999, 0.1991, 0.3122, 0.1769, 0.01496, 0.2749, 0.9996, 0.9999, 0.9998, 0.9996, 0.2937, 0.04315, 0.1968, 0.3353]): _vg.add([_i], _w, 'REPLACE')
_vg = ob_body.vertex_groups.new(name='hand.L')
_vg = ob_body.vertex_groups.new(name='palm.01.L')
_vg.add([958, 963, 964, 969, 970, 975, 976, 981, 986, 987, 992, 993, 998, 999, 1004, 1005, 1006, 1011], 1.0, 'REPLACE')
_vg = ob_body.vertex_groups.new(name='f_index.01.L')
for _i, _w in zip([169, 170, 171, 172, 173, 174, 175, 176, 177, 178, 179, 180, 181, 182, 183, 184, 185, 186, 187, 188, 189, 190], [0.9865, 0.9831, 0.9857, 0.9902, 0.3371, 0.2673, 0.2495, 0.2051, 0.5062, 0.997, 0.9997, 0.9971, 0.9951, 0.9962, 0.2621, 0.231, 0.326, 0.4337, 0.9977, 0.9953, 0.995, 0.9974]): _vg.add([_i], _w, 'REPLACE')
_vg = ob_body.vertex_groups.new(name='f_index.02.L')
for _i, _w in zip([173, 174, 175, 176, 177, 183, 184, 185, 186, 191, 192, 193, 194, 195, 196, 197, 198, 199, 200, 201, 202, 203, 204, 205, 206, 207, 208, 209, 210, 211, 212, 213, 214, 215, 216, 222, 223, 224, 225, 226, 231, 232, 233, 234], [0.663, 0.7328, 0.7506, 0.795, 0.4939, 0.738, 0.7691, 0.674, 0.5663, 1.0, 1.0, 1.0, 1.0, 1.0, 0.9999, 1.0, 1.0, 1.0, 1.0, 1.0, 1.0, 1.0, 1.0, 0.9999, 1.0, 1.0, 1.0, 1.0, 1.0, 1.0, 1.0, 0.03558, 0.02279, 0.05577, 0.04536, 0.5412, 0.5778, 0.4101, 0.7183, 0.9585, 0.4693, 0.3455, 0.9635, 0.7305]): _vg.add([_i], _w, 'REPLACE')
_vg = ob_body.vertex_groups.new(name='f_index.03.L')
for _i, _w in zip([213, 214, 215, 216, 217, 218, 219, 220, 221, 222, 223, 224, 225, 226, 227, 228, 229, 230, 231, 232, 233, 234], [0.9572, 0.9636, 0.9442, 0.9523, 0.9969, 0.9964, 0.9975, 0.9975, 0.9964, 0.4588, 0.4222, 0.5899, 0.2817, 0.03304, 0.9968, 0.9984, 0.9966, 0.9962, 0.5307, 0.6545, 0.02302, 0.2695]): _vg.add([_i], _w, 'REPLACE')
_vg = ob_body.vertex_groups.new(name='thumb.01.L')
for _i, _w in zip([367, 368, 369, 370, 371, 372, 373, 374, 375, 376, 377, 378, 379, 380, 381, 382, 383, 384, 385, 386, 387, 388, 389, 390, 391, 392, 398, 399, 400, 401, 402, 407, 408, 409, 410], [1.0, 1.0, 1.0, 1.0, 1.0, 1.0, 1.0, 1.0, 1.0, 1.0, 1.0, 1.0, 1.0, 1.0, 1.0, 1.0, 1.0, 1.0, 1.0, 1.0, 1.0, 1.0, 0.04187, 0.06815, 0.07576, 0.04088, 0.7759, 0.6661, 0.7003, 0.9304, 0.8068, 0.6405, 0.759, 0.9716, 0.6941]): _vg.add([_i], _w, 'REPLACE')
_vg = ob_body.vertex_groups.new(name='thumb.02.L')
for _i, _w in zip([389, 390, 391, 392, 398, 399, 400, 401, 402, 407, 408, 409, 410], [0.935, 0.9106, 0.9044, 0.9372, 0.2196, 0.3273, 0.2935, 0.06808, 0.1894, 0.3523, 0.2359, 0.005655, 0.3]): _vg.add([_i], _w, 'REPLACE')
_vg = ob_body.vertex_groups.new(name='thumb.03.L')
for _i, _w in zip([393, 394, 395, 396, 397, 403, 404, 405, 406, 411, 412, 413, 414, 415, 416, 417, 418, 419, 420, 421, 422, 423, 424, 425, 426, 427, 428, 429, 430, 431, 432], [0.9992, 0.9993, 0.998, 0.9983, 0.9998, 0.9953, 0.9949, 0.9961, 0.9984, 1.0, 1.0, 1.0, 1.0, 0.9999, 0.9998, 0.9999, 0.9999, 0.9999, 1.0, 1.0, 1.0, 1.0, 1.0, 0.9999, 0.9999, 0.9999, 0.9999, 1.0, 1.0, 1.0, 1.0]): _vg.add([_i], _w, 'REPLACE')
_vg = ob_body.vertex_groups.new(name='palm.02.L')
for _i, _w in zip([103, 112, 113, 114, 115, 116, 121, 122, 123, 124, 958, 959, 962, 963, 964, 965, 968, 969, 970, 971, 974, 975, 976, 977, 980, 981, 1006, 1007, 1010, 1011], [0.01289, 0.07049, 0.2935, 0.6385, 0.06896, 0.1419, 0.4276, 0.1336, 0.0965, 0.2002, 1.0, 1.0, 1.0, 1.0, 1.0, 1.0, 1.0, 1.0, 1.0, 1.0, 1.0, 1.0, 1.0, 1.0, 1.0, 1.0, 1.0, 1.0, 1.0, 1.0]): _vg.add([_i], _w, 'REPLACE')
_vg = ob_body.vertex_groups.new(name='f_middle.01.L')
for _i, _w in zip([103, 104, 105, 106, 112, 113, 114, 115, 116, 121, 122, 123, 124], [0.949, 0.9697, 0.9719, 0.9644, 0.9287, 0.7016, 0.3602, 0.9292, 0.8531, 0.5682, 0.8654, 0.8992, 0.7938]): _vg.add([_i], _w, 'REPLACE')
_vg = ob_body.vertex_groups.new(name='f_middle.02.L')
for _i, _w in zip([107, 108, 109, 110, 111, 117, 118, 119, 120, 125, 126, 127, 128, 134, 135, 136, 137, 138, 143, 144, 145, 146, 147, 148, 149, 150, 156, 157, 158, 159, 160, 165, 166, 167, 168], [0.9997, 0.9996, 0.9985, 0.9987, 0.9995, 0.994, 0.9957, 0.9961, 0.9976, 0.8868, 0.8943, 0.9631, 0.9592, 0.9828, 0.9769, 0.9906, 0.9847, 0.979, 0.9764, 0.9923, 0.9814, 0.9767, 0.05853, 0.001261, 0.01106, 0.03203, 0.8808, 0.7421, 0.695, 0.2733, 0.5083, 0.879, 0.2517, 0.359, 0.5801]): _vg.add([_i], _w, 'REPLACE')
_vg = ob_body.vertex_groups.new(name='f_middle.03.L')
for _i, _w in zip([125, 126, 127, 128, 129, 130, 131, 132, 133, 139, 140, 141, 142, 147, 148, 149, 150, 151, 152, 153, 154, 155, 156, 157, 158, 159, 160, 161, 162, 163, 164, 165, 166, 167, 168], [0.1137, 0.1061, 0.02394, 0.03181, 0.9973, 0.9974, 0.9974, 0.9984, 0.9918, 0.9928, 0.9951, 0.9951, 0.9897, 0.9415, 0.9744, 0.9695, 0.959, 0.9999, 0.9994, 0.9999, 1.0, 0.9999, 0.1192, 0.2579, 0.305, 0.7267, 0.4917, 0.9993, 0.9999, 0.9999, 0.9994, 0.121, 0.7483, 0.641, 0.4199]): _vg.add([_i], _w, 'REPLACE')
_vg = ob_body.vertex_groups.new(name='palm.03.L')
for _i, _w in zip([235, 236, 237, 238, 244, 245, 246, 247, 248, 253, 254, 255, 256, 959, 960, 961, 962, 965, 966, 967, 968, 971, 972, 973, 974, 977, 978, 979, 980, 982, 984, 988, 990, 994, 996, 1000, 1002, 1007, 1008, 1009, 1010, 1012, 1013], [0.06435, 0.08283, 0.2078, 0.06876, 0.8174, 0.7004, 0.8788, 0.8358, 0.6974, 0.7369, 0.9078, 0.7363, 0.6561, 1.0, 0.619, 0.619, 1.0, 1.0, 0.619, 0.619, 1.0, 1.0, 0.619, 0.619, 1.0, 1.0, 0.619, 0.619, 1.0, 0.619, 0.619, 0.619, 0.619, 0.619, 0.619, 0.619, 0.619, 1.0, 0.619, 0.619, 1.0, 0.619, 0.619]): _vg.add([_i], _w, 'REPLACE')
_vg = ob_body.vertex_groups.new(name='f_ring.01.L')
for _i, _w in zip([235, 236, 237, 238, 244, 245, 246, 247, 248, 253, 254, 255, 256, 257, 258, 259, 260, 266, 267, 268, 269, 270, 275, 276, 277, 278], [0.912, 0.893, 0.7216, 0.9039, 0.1746, 0.2884, 0.117, 0.1557, 0.2876, 0.2542, 0.08865, 0.248, 0.33, 0.06743, 0.0748, 0.06603, 0.05717, 0.9199, 0.913, 0.7976, 0.8861, 0.9811, 0.8072, 0.7894, 0.947, 0.9806]): _vg.add([_i], _w, 'REPLACE')
_vg = ob_body.vertex_groups.new(name='f_ring.02.L')
for _i, _w in zip([237, 238, 239, 240, 241, 242, 243, 249, 250, 251, 252, 257, 258, 259, 260, 266, 267, 268, 269, 275, 276, 277, 279, 280, 281, 282, 283, 284, 287, 288, 289, 290, 291, 292, 293, 295, 296, 297, 298, 299, 300], [0.07058, 0.004676, 1.0, 0.9993, 0.9992, 0.9991, 0.9993, 0.9962, 0.9965, 0.9946, 0.9969, 0.9104, 0.9027, 0.9172, 0.9271, 0.07824, 0.08505, 0.1976, 0.1112, 0.1882, 0.2056, 0.05192, 0.7756, 0.7791, 0.7689, 0.7645, 0.006046, 0.02475, 0.02022, 0.9613, 0.9619, 0.9958, 0.9537, 0.934, 0.01827, 0.009015, 0.02994, 0.9919, 0.9824, 0.9331, 0.935]): _vg.add([_i], _w, 'REPLACE')
_vg = ob_body.vertex_groups.new(name='f_ring.03.L')
for _i, _w in zip([261, 262, 263, 264, 265, 271, 272, 273, 274, 279, 280, 281, 282, 283, 284, 285, 286, 287, 288, 289, 291, 292, 293, 294, 295, 296, 299, 300], [0.9883, 0.9798, 0.9973, 0.9979, 0.9782, 0.9866, 1.0, 0.9833, 0.9741, 0.2262, 0.2227, 0.233, 0.2375, 0.9721, 0.9628, 0.9768, 0.9785, 0.9651, 0.02798, 0.02687, 0.04343, 0.06653, 0.966, 0.9757, 0.9706, 0.9602, 0.06749, 0.06558]): _vg.add([_i], _w, 'REPLACE')
_vg = ob_body.vertex_groups.new(name='palm.04.L')
_vg.add([346, 347, 348, 354, 355, 356, 357, 358, 363, 364, 365, 366, 960, 961, 966, 967, 972, 973, 978, 979, 982, 983, 984, 985, 988, 989, 990, 991, 994, 995, 996, 997, 1000, 1001, 1002, 1003, 1008, 1009, 1012, 1013], 1.0, 'REPLACE')
_vg = ob_body.vertex_groups.new(name='f_pinky.01.L')
for _i, _w in zip([323, 324, 325, 326, 332, 333, 334, 335, 336, 341, 342, 343, 344, 345, 346, 347, 348, 349, 350, 351, 352, 353, 354, 355, 356, 357, 358, 359, 360, 361, 362, 363, 364, 365, 366], [0.05527, 0.0719, 0.07288, 0.05544, 0.944, 0.7764, 0.9136, 0.9246, 0.8222, 0.7893, 0.9261, 0.905, 0.751, 0.9885, 0.9656, 0.9454, 0.9515, 0.5154, 0.5219, 0.5136, 0.5094, 0.5204, 0.6158, 0.665, 0.9523, 0.5571, 0.5664, 0.5202, 0.512, 0.517, 0.5234, 0.9728, 0.5936, 0.5443, 0.563]): _vg.add([_i], _w, 'REPLACE')
_vg = ob_body.vertex_groups.new(name='f_pinky.02.L')
for _i, _w in zip([301, 302, 303, 304, 310, 311, 312, 313, 314, 319, 320, 321, 322, 323, 324, 325, 326, 327, 328, 329, 330, 331, 332, 333, 334, 335, 336, 337, 338, 339, 340, 341, 342, 343, 344, 349, 350, 351, 352, 353, 359, 360, 361, 362], [0.0585, 0.0374, 0.0451, 0.05299, 0.6675, 0.754, 0.7375, 0.5871, 0.5913, 0.9045, 0.6283, 0.5538, 0.6271, 0.9448, 0.9281, 0.9271, 0.9446, 1.0, 0.9999, 0.9994, 0.9999, 0.9997, 0.05596, 0.2237, 0.08638, 0.07543, 0.1778, 0.9994, 0.9996, 0.9996, 0.9997, 0.2107, 0.07395, 0.09498, 0.2491, 0.4837, 0.4768, 0.4858, 0.49, 0.4783, 0.4789, 0.4874, 0.4818, 0.4752]): _vg.add([_i], _w, 'REPLACE')
_vg = ob_body.vertex_groups.new(name='f_pinky.03.L')
for _i, _w in zip([301, 302, 303, 304, 305, 306, 307, 308, 309, 310, 311, 312, 313, 314, 315, 316, 317, 318, 319, 320, 321, 322], [0.9416, 0.9564, 0.9526, 0.9472, 0.9932, 0.9928, 0.993, 0.9936, 0.9931, 0.3326, 0.246, 0.2625, 0.4129, 0.4087, 0.9927, 0.9932, 0.9931, 0.9928, 0.09548, 0.3717, 0.4462, 0.3729]): _vg.add([_i], _w, 'REPLACE')
_vg = ob_body.vertex_groups.new(name='shoulder.R')
for _i, _w in zip([475, 476, 477, 478, 479, 480, 481, 482, 483, 484, 485, 486, 487, 488, 489, 490, 491, 492, 493, 494, 495, 496], [1.0, 1.0, 1.0, 1.0, 1.0, 1.0, 1.0, 1.0, 1.0, 1.0, 1.0, 1.0, 1.0, 1.0, 1.0, 1.0, 1.0, 1.0, 1.0, 1.0, 1.0, 1.0]): _vg.add([_i], _w, 'REPLACE')
_vg = ob_body.vertex_groups.new(name='upper_arm.R')
for _i, _w in zip([497, 498, 499, 500, 506, 507, 508, 509, 510, 515, 516, 517, 518, 519, 520, 521, 522, 528, 529, 530, 531, 532, 537, 538, 539, 540], [0.9785, 0.9835, 0.9831, 0.9782, 0.999, 0.9983, 0.9987, 0.999, 0.9986, 0.9983, 0.999, 0.9988, 0.9981, 0.06473, 0.05638, 0.05063, 0.06241, 0.8009, 0.6878, 0.8231, 0.9675, 0.7251, 0.7063, 0.9534, 0.8032, 0.6647]): _vg.add([_i], _w, 'REPLACE')
_vg = ob_body.vertex_groups.new(name='forearm.R')
for _i, _w in zip([501, 502, 503, 504, 505, 511, 512, 513, 514, 519, 520, 521, 522, 523, 524, 525, 526, 527, 528, 529, 530, 531, 532, 533, 534, 535, 536, 537, 538, 539, 540], [0.9964, 0.9949, 0.9969, 0.987, 0.9982, 0.9943, 0.9872, 0.9878, 0.997, 0.9353, 0.9436, 0.9494, 0.9376, 0.9999, 0.9998, 0.9997, 1.0, 0.9999, 0.1991, 0.3122, 0.1769, 0.01496, 0.2749, 0.9996, 0.9999, 0.9998, 0.9996, 0.2937, 0.04315, 0.1968, 0.3353]): _vg.add([_i], _w, 'REPLACE')
_vg = ob_body.vertex_groups.new(name='hand.R')
_vg = ob_body.vertex_groups.new(name='palm.01.R')
_vg.add([638, 709, 710, 715, 716, 721, 722, 727, 930, 931, 936, 937, 942, 943, 948, 949, 950, 955], 1.0, 'REPLACE')
_vg = ob_body.vertex_groups.new(name='f_index.01.R')
for _i, _w in zip([640, 641, 642, 643, 644, 645, 646, 647, 648, 649, 650, 651, 652, 653, 654, 655, 656, 657, 658, 659, 660, 661], [0.9865, 0.9831, 0.9857, 0.9902, 0.3371, 0.2673, 0.2495, 0.2051, 0.5062, 0.997, 0.9997, 0.9971, 0.9951, 0.9962, 0.2621, 0.231, 0.326, 0.4337, 0.9977, 0.9953, 0.995, 0.9974]): _vg.add([_i], _w, 'REPLACE')
_vg = ob_body.vertex_groups.new(name='f_index.02.R')
for _i, _w in zip([644, 645, 646, 647, 648, 654, 655, 656, 657, 662, 663, 664, 665, 666, 667, 668, 669, 670, 671, 672, 673, 674, 675, 676, 677, 678, 679, 680, 681, 682, 683, 684, 685, 686, 687, 693, 694, 695, 696, 697, 702, 703, 704, 705], [0.663, 0.7328, 0.7506, 0.795, 0.4939, 0.738, 0.7691, 0.674, 0.5663, 1.0, 1.0, 1.0, 1.0, 1.0, 0.9999, 1.0, 1.0, 1.0, 1.0, 1.0, 1.0, 1.0, 1.0, 0.9999, 1.0, 1.0, 1.0, 1.0, 1.0, 1.0, 1.0, 0.03558, 0.02279, 0.05577, 0.04536, 0.5412, 0.5778, 0.4101, 0.7183, 0.9585, 0.4693, 0.3455, 0.9635, 0.7305]): _vg.add([_i], _w, 'REPLACE')
_vg = ob_body.vertex_groups.new(name='f_index.03.R')
for _i, _w in zip([684, 685, 686, 687, 688, 689, 690, 691, 692, 693, 694, 695, 696, 697, 698, 699, 700, 701, 702, 703, 704, 705], [0.9572, 0.9636, 0.9442, 0.9523, 0.9969, 0.9964, 0.9975, 0.9975, 0.9964, 0.4588, 0.4222, 0.5899, 0.2817, 0.03304, 0.9968, 0.9984, 0.9966, 0.9962, 0.5307, 0.6545, 0.02302, 0.2695]): _vg.add([_i], _w, 'REPLACE')
_vg = ob_body.vertex_groups.new(name='thumb.01.R')
for _i, _w in zip([860, 861, 862, 863, 864, 865, 866, 867, 868, 869, 870, 871, 872, 873, 874, 875, 876, 877, 878, 879, 880, 881, 882, 883, 884, 885, 891, 892, 893, 894, 895, 900, 901, 902, 903], [1.0, 1.0, 1.0, 1.0, 1.0, 1.0, 1.0, 1.0, 1.0, 1.0, 1.0, 1.0, 1.0, 1.0, 1.0, 1.0, 1.0, 1.0, 1.0, 1.0, 1.0, 1.0, 0.04187, 0.06815, 0.07576, 0.04088, 0.7759, 0.6661, 0.7003, 0.9304, 0.8068, 0.6405, 0.759, 0.9716, 0.6941]): _vg.add([_i], _w, 'REPLACE')
_vg = ob_body.vertex_groups.new(name='thumb.02.R')
for _i, _w in zip([882, 883, 884, 885, 891, 892, 893, 894, 895, 900, 901, 902, 903], [0.935, 0.9106, 0.9044, 0.9372, 0.2196, 0.3273, 0.2935, 0.06808, 0.1894, 0.3523, 0.2359, 0.005655, 0.3]): _vg.add([_i], _w, 'REPLACE')
_vg = ob_body.vertex_groups.new(name='thumb.03.R')
for _i, _w in zip([886, 887, 888, 889, 890, 896, 897, 898, 899, 904, 905, 906, 907, 908, 909, 910, 911, 912, 913, 914, 915, 916, 917, 918, 919, 920, 921, 922, 923, 924, 925], [0.9992, 0.9993, 0.998, 0.9983, 0.9998, 0.9953, 0.9949, 0.9961, 0.9984, 1.0, 1.0, 1.0, 1.0, 0.9999, 0.9998, 0.9999, 0.9999, 0.9999, 1.0, 1.0, 1.0, 1.0, 1.0, 0.9999, 0.9999, 0.9999, 0.9999, 1.0, 1.0, 1.0, 1.0]): _vg.add([_i], _w, 'REPLACE')
_vg = ob_body.vertex_groups.new(name='palm.02.R')
for _i, _w in zip([572, 581, 582, 583, 584, 585, 590, 591, 592, 593, 638, 639, 708, 709, 710, 711, 714, 715, 716, 717, 720, 721, 722, 723, 726, 727, 950, 951, 954, 955], [0.01289, 0.07049, 0.2935, 0.6385, 0.06896, 0.1419, 0.4276, 0.1336, 0.0965, 0.2002, 1.0, 1.0, 1.0, 1.0, 1.0, 1.0, 1.0, 1.0, 1.0, 1.0, 1.0, 1.0, 1.0, 1.0, 1.0, 1.0, 1.0, 1.0, 1.0, 1.0]): _vg.add([_i], _w, 'REPLACE')
_vg = ob_body.vertex_groups.new(name='f_middle.01.R')
for _i, _w in zip([572, 573, 574, 575, 581, 582, 583, 584, 585, 590, 591, 592, 593], [0.949, 0.9697, 0.9719, 0.9644, 0.9287, 0.7016, 0.3602, 0.9292, 0.8531, 0.5682, 0.8654, 0.8992, 0.7938]): _vg.add([_i], _w, 'REPLACE')
_vg = ob_body.vertex_groups.new(name='f_middle.02.R')
for _i, _w in zip([576, 577, 578, 579, 580, 586, 587, 588, 589, 594, 595, 596, 597, 603, 604, 605, 606, 607, 612, 613, 614, 615, 616, 617, 618, 619, 625, 626, 627, 628, 629, 634, 635, 636, 637], [0.9997, 0.9996, 0.9985, 0.9987, 0.9995, 0.994, 0.9957, 0.9961, 0.9976, 0.8868, 0.8943, 0.9631, 0.9592, 0.9828, 0.9769, 0.9906, 0.9847, 0.979, 0.9764, 0.9923, 0.9814, 0.9767, 0.05853, 0.001261, 0.01106, 0.03203, 0.8808, 0.7421, 0.695, 0.2733, 0.5083, 0.879, 0.2517, 0.359, 0.5801]): _vg.add([_i], _w, 'REPLACE')
_vg = ob_body.vertex_groups.new(name='f_middle.03.R')
for _i, _w in zip([594, 595, 596, 597, 598, 599, 600, 601, 602, 608, 609, 610, 611, 616, 617, 618, 619, 620, 621, 622, 623, 624, 625, 626, 627, 628, 629, 630, 631, 632, 633, 634, 635, 636, 637], [0.1137, 0.1061, 0.02394, 0.03181, 0.9973, 0.9974, 0.9974, 0.9984, 0.9918, 0.9928, 0.9951, 0.9951, 0.9897, 0.9415, 0.9744, 0.9695, 0.959, 0.9999, 0.9994, 0.9999, 1.0, 0.9999, 0.1192, 0.2579, 0.305, 0.7267, 0.4917, 0.9993, 0.9999, 0.9999, 0.9994, 0.121, 0.7483, 0.641, 0.4199]): _vg.add([_i], _w, 'REPLACE')
_vg = ob_body.vertex_groups.new(name='palm.03.R')
for _i, _w in zip([639, 706, 707, 708, 711, 712, 713, 714, 717, 718, 719, 720, 723, 724, 725, 726, 728, 729, 730, 731, 737, 738, 739, 740, 741, 746, 747, 748, 749, 926, 928, 932, 934, 938, 940, 944, 946, 951, 952, 953, 954, 956, 957], [1.0, 0.5138, 0.5138, 1.0, 1.0, 0.5138, 0.5138, 1.0, 1.0, 0.5138, 0.5138, 1.0, 1.0, 0.5138, 0.5138, 1.0, 0.06435, 0.08283, 0.2078, 0.06876, 0.8174, 0.7004, 0.8788, 0.8358, 0.6974, 0.7369, 0.9078, 0.7363, 0.6561, 0.5138, 0.5138, 0.5138, 0.5138, 0.5138, 0.5138, 0.5138, 0.5138, 1.0, 0.5138, 0.5138, 1.0, 0.5138, 0.5138]): _vg.add([_i], _w, 'REPLACE')
_vg = ob_body.vertex_groups.new(name='f_ring.01.R')
for _i, _w in zip([728, 729, 730, 731, 737, 738, 739, 740, 741, 746, 747, 748, 749, 750, 751, 752, 753, 759, 760, 761, 762, 763, 768, 769, 770, 771], [0.912, 0.893, 0.7216, 0.9039, 0.1746, 0.2884, 0.117, 0.1557, 0.2876, 0.2542, 0.08865, 0.248, 0.33, 0.06743, 0.0748, 0.06603, 0.05717, 0.9199, 0.913, 0.7976, 0.8861, 0.9811, 0.8072, 0.7894, 0.947, 0.9806]): _vg.add([_i], _w, 'REPLACE')
_vg = ob_body.vertex_groups.new(name='f_ring.02.R')
for _i, _w in zip([730, 731, 732, 733, 734, 735, 736, 742, 743, 744, 745, 750, 751, 752, 753, 759, 760, 761, 762, 768, 769, 770, 772, 773, 774, 775, 776, 777, 780, 781, 782, 783, 784, 785, 786, 788, 789, 790, 791, 792, 793], [0.07058, 0.004676, 1.0, 0.9993, 0.9992, 0.9991, 0.9993, 0.9962, 0.9965, 0.9946, 0.9969, 0.9104, 0.9027, 0.9172, 0.9271, 0.07824, 0.08505, 0.1976, 0.1112, 0.1882, 0.2056, 0.05192, 0.7756, 0.7791, 0.7689, 0.7645, 0.006046, 0.02475, 0.02022, 0.9613, 0.9619, 0.9958, 0.9537, 0.934, 0.01827, 0.009015, 0.02994, 0.9919, 0.9824, 0.9331, 0.935]): _vg.add([_i], _w, 'REPLACE')
_vg = ob_body.vertex_groups.new(name='f_ring.03.R')
for _i, _w in zip([754, 755, 756, 757, 758, 764, 765, 766, 767, 772, 773, 774, 775, 776, 777, 778, 779, 780, 781, 782, 784, 785, 786, 787, 788, 789, 792, 793], [0.9883, 0.9798, 0.9973, 0.9979, 0.9782, 0.9866, 1.0, 0.9833, 0.9741, 0.2262, 0.2227, 0.233, 0.2375, 0.9721, 0.9628, 0.9768, 0.9785, 0.9651, 0.02798, 0.02687, 0.04343, 0.06653, 0.966, 0.9757, 0.9706, 0.9602, 0.06749, 0.06558]): _vg.add([_i], _w, 'REPLACE')
_vg = ob_body.vertex_groups.new(name='palm.04.R')
for _i, _w in zip([706, 707, 712, 713, 718, 719, 724, 725, 839, 840, 841, 847, 848, 849, 850, 851, 856, 857, 858, 859, 926, 927, 928, 929, 932, 933, 934, 935, 938, 939, 940, 941, 944, 945, 946, 947, 952, 953, 956, 957], [0.5138, 0.5138, 0.5138, 0.5138, 0.5138, 0.5138, 0.5138, 0.5138, 0.002995, 0.03656, 0.02451, 0.3839, 0.3347, 0.04522, 0.4425, 0.4328, 0.004267, 0.4061, 0.4551, 0.4364, 0.5138, 1.0, 0.5138, 1.0, 0.5138, 1.0, 0.5138, 1.0, 0.5138, 1.0, 0.5138, 1.0, 0.5138, 1.0, 0.5138, 1.0, 0.5138, 0.5138, 0.5138, 0.5138]): _vg.add([_i], _w, 'REPLACE')
_vg = ob_body.vertex_groups.new(name='f_pinky.01.R')
for _i, _w in zip([816, 817, 818, 819, 825, 826, 827, 828, 829, 834, 835, 836, 837, 838, 839, 840, 841, 842, 843, 844, 845, 846, 847, 848, 849, 850, 851, 852, 853, 854, 855, 856, 857, 858, 859], [0.05527, 0.0719, 0.07288, 0.05544, 0.944, 0.7764, 0.9136, 0.9246, 0.8222, 0.7893, 0.9261, 0.905, 0.751, 0.9885, 0.9656, 0.9454, 0.9515, 0.5154, 0.5219, 0.5136, 0.5094, 0.5204, 0.6158, 0.665, 0.9523, 0.5571, 0.5664, 0.5202, 0.512, 0.517, 0.5234, 0.9728, 0.5936, 0.5443, 0.563]): _vg.add([_i], _w, 'REPLACE')
_vg = ob_body.vertex_groups.new(name='f_pinky.02.R')
for _i, _w in zip([794, 795, 796, 797, 803, 804, 805, 806, 807, 812, 813, 814, 815, 816, 817, 818, 819, 820, 821, 822, 823, 824, 825, 826, 827, 828, 829, 830, 831, 832, 833, 834, 835, 836, 837, 842, 843, 844, 845, 846, 852, 853, 854, 855], [0.0585, 0.0374, 0.0451, 0.05299, 0.6675, 0.754, 0.7375, 0.5871, 0.5913, 0.9045, 0.6283, 0.5538, 0.6271, 0.9448, 0.9281, 0.9271, 0.9446, 1.0, 0.9999, 0.9994, 0.9999, 0.9997, 0.05596, 0.2237, 0.08638, 0.07543, 0.1778, 0.9994, 0.9996, 0.9996, 0.9997, 0.2107, 0.07395, 0.09498, 0.2491, 0.4837, 0.4768, 0.4858, 0.49, 0.4783, 0.4789, 0.4874, 0.4818, 0.4752]): _vg.add([_i], _w, 'REPLACE')
_vg = ob_body.vertex_groups.new(name='f_pinky.03.R')
for _i, _w in zip([794, 795, 796, 797, 798, 799, 800, 801, 802, 803, 804, 805, 806, 807, 808, 809, 810, 811, 812, 813, 814, 815], [0.9416, 0.9564, 0.9526, 0.9472, 0.9932, 0.9928, 0.993, 0.9936, 0.9931, 0.3326, 0.246, 0.2625, 0.4129, 0.4087, 0.9927, 0.9932, 0.9931, 0.9928, 0.09548, 0.3717, 0.4462, 0.3729]): _vg.add([_i], _w, 'REPLACE')
_vg = ob_body.vertex_groups.new(name='thigh.L')
_vg = ob_body.vertex_groups.new(name='shin.L')
_vg = ob_body.vertex_groups.new(name='foot.L')
_vg = ob_body.vertex_groups.new(name='toe.L')
_vg = ob_body.vertex_groups.new(name='heel.L')
_vg = ob_body.vertex_groups.new(name='heel.02.L')
_vg = ob_body.vertex_groups.new(name='thigh.R')
_vg = ob_body.vertex_groups.new(name='shin.R')
_vg = ob_body.vertex_groups.new(name='foot.R')
_vg = ob_body.vertex_groups.new(name='toe.R')
_vg = ob_body.vertex_groups.new(name='heel.R')
_vg = ob_body.vertex_groups.new(name='heel.02.R')
_m = ob_body.modifiers.new('Armature', 'ARMATURE')
_m.object = ob_metarig
_m = ob_body.modifiers.new('Subsurf', 'SUBSURF')
_m.uv_smooth = 'PRESERVE_CORNERS'
_m.quality = 2
_m.levels = 2
_m.show_only_control_edges = False
_m = ob_body.modifiers.new('Solidify', 'SOLIDIFY')
_m.thickness = 0.0125
_m.use_flip_normals = True
_m.nonmanifold_thickness_mode = 'FIXED'
_m.nonmanifold_merge_threshold = 0.0003
ob_sphere_controller_shape.location = (0.0, 0.0, 0.0)
ob_sphere_controller_shape.rotation_mode = 'QUATERNION'
ob_sphere_controller_shape.rotation_quaternion = (1.0, 0.0, 0.0, 0.0)
ob_sphere_controller_shape.display_type = 'WIRE'
ob_sphere_controller_shape.lineart.crease_threshold = 0.0
ob_camera.location = (0.008535, -2.09, 0.4197)
ob_camera.rotation_euler = (1.665, 0.0, 0.0)
ob_camera.scale = (1.0, 1.0, 1.0)
ob_camera.lock_rotations_4d = False
ob_camera.empty_display_type = 'ARROWS'
ob_camera.color = (0.0, 0.0, 0.0, 0.0)
ob_camera.hide_viewport = True
ob_camera.display_type = 'WIRE'
ob_camera.lineart.crease_threshold = 0.0

# ---- collection membership
col_collection_1.objects.link(ob_metarig)
col_collection_1.objects.link(ob_body)
col_collection_2.objects.link(ob_sphere_controller_shape)
col_collection_11.objects.link(ob_camera)

# ---- scene / render settings (as saved in the file)
scene.camera = ob_camera
scene.frame_start = 1; scene.frame_end = 19; scene.frame_set(0)
scene.render.engine = 'BLENDER_EEVEE_NEXT'
scene.render.resolution_x = 600
scene.render.resolution_y = 480
scene.render.dither_intensity = 0.0
scene.cycles.use_denoising = False
scene.cycles.samples = 10
scene.cycles.sampling_pattern = 'TABULATED_SOBOL'
scene.cycles.light_sampling_threshold = 0.0
scene.cycles.use_adaptive_sampling = False
scene.cycles.use_light_tree = False
scene.cycles.blur_glossy = 0.0
scene.cycles.volume_bounces = 1
scene.cycles.pixel_filter_type = 'GAUSSIAN'
scene.cycles.sample_clamp_indirect = 0.0
scene.view_settings.view_transform = 'Standard'
bpy.context.view_layer.update()

# ---- added for rendering (the .blend has no usable light): sun
light_auto_sun = bpy.data.lights.new('AutoSun', 'SUN')
light_auto_sun.energy = 3.0
light_auto_sun.angle = 0.0523599
ob_auto_sun = bpy.data.objects.new('AutoSun', light_auto_sun)
scene.collection.objects.link(ob_auto_sun)
ob_auto_sun.rotation_euler = (0.872665, 0.174533, 0.523599)
bpy.context.view_layer.update()

